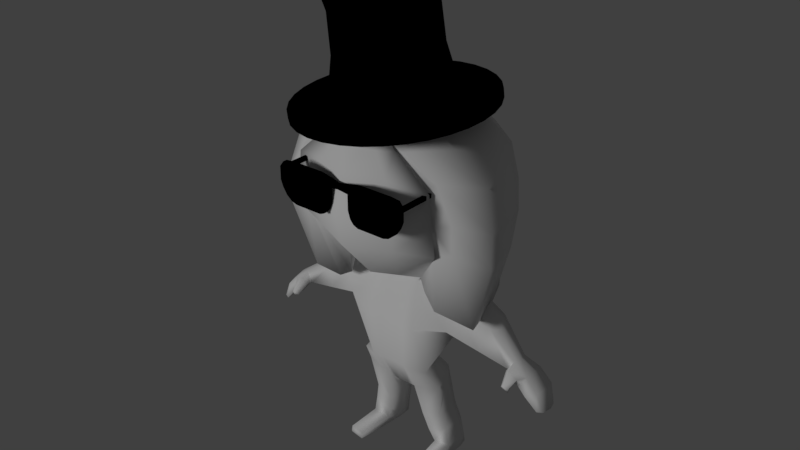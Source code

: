 # Source: Beatriz_slash.blend  (saved by Blender 2.78.0; exported with 4.5.12 LTS)
import bpy
from mathutils import Matrix  # noqa: F401  (used for matrix-valued properties, if any)

bpy.ops.wm.read_factory_settings(use_empty=True)
scene = bpy.context.scene
scene.name = 'Scene'

# ---- collections
col_collection_1 = bpy.data.collections.new('Collection 1'); scene.collection.children.link(col_collection_1)
col_collection_10 = bpy.data.collections.new('Collection 10'); scene.collection.children.link(col_collection_10)

# ---- materials (node trees are filled in below, after node groups)
mat_material_002 = bpy.data.materials.new('Material.002')
mat_material_002.alpha_threshold = 0.0
mat_material_002.use_transparent_shadow = False
mat_material_002.diffuse_color = (0.0, 0.0, 0.0, 1.0)
mat_material_002.roughness = 0.5
mat_material_003 = bpy.data.materials.new('Material.003')
mat_material_003.alpha_threshold = 0.0
mat_material_003.use_transparent_shadow = False
mat_material_003.diffuse_color = (0.0, 0.0, 0.0, 1.0)
mat_material_003.roughness = 0.5
mat_material_001 = bpy.data.materials.new('Material.001')
mat_material_001.alpha_threshold = 0.0
mat_material_001.use_transparent_shadow = False
mat_material_001.roughness = 0.5

# ---- material node trees

# ---- world
world_world = bpy.data.worlds.new('World'); scene.world = world_world
world_world.color = (0.05088, 0.05088, 0.05088)
world_world.use_sun_shadow = False
world_world.sun_shadow_jitter_overblur = 0.0
world_world.cycles.sampling_method = 'MANUAL'

# ---- lights
light_sun = bpy.data.lights.new('Sun', 'SUN')
light_sun.transmission_factor = 0.0
light_sun.angle = 0.1993
light_sun.energy = 1.0
light_sun.shadow_buffer_clip_start = 0.5
light_sun.shadow_soft_size = 0.1
light_sun.shadow_cascade_max_distance = 1000.0

# ---- meshes
me_cube_002 = bpy.data.meshes.new('Cube.002')
me_cube_002.from_pydata([(0.8, 1.0, -0.3472), (0.6, 1.0, -0.3472), (0.4, 1.0, -0.3472), (0.2, 1.0, -0.3851), (0.9162, 0.9183, -1.058), (1.0, 0.9183, -0.3472), (0.9162, 1.0, -1.058), (1.0, 1.0, -0.3472), (0.3075, 0.9183, -1.018), (0.4, 0.9183, -1.058), (0.6, 0.9183, -1.058), (0.8, 0.9183, -1.058), (0.8, 1.0, -1.058), (0.6, 1.0, -1.058), (0.4, 1.0, -1.058), (0.3075, 1.0, -1.018), (0.8, 0.9183, -0.3472), (0.6, 0.9183, -0.3472), (0.4, 0.9183, -0.3472), (0.2, 0.9183, -0.3851), (1.0, 1.0, -0.4657), (1.0, 1.0, -0.5842), (1.0, 1.0, -0.7026), (1.0, 1.0, -0.8211), (1.0, 1.0, -0.9396), (1.0, 0.9183, -0.4657), (1.0, 0.9183, -0.5842), (1.0, 0.9183, -0.7026), (1.0, 0.9183, -0.8211), (1.0, 0.9183, -0.9396), (0.8, 0.9183, -0.4657), (0.8, 0.9183, -0.5842), (0.8, 0.9183, -0.7026), (0.8, 0.9183, -0.8211), (0.8, 0.9183, -0.9396), (0.6, 0.9183, -0.4657), (0.6, 0.9183, -0.5842), (0.6, 0.9183, -0.7026), (0.6, 0.9183, -0.8211), (0.6, 0.9183, -0.9396), (0.4, 0.9183, -0.4657), (0.4, 0.9183, -0.5842), (0.4, 0.9183, -0.7026), (0.4, 0.9183, -0.8211), (0.4, 0.9183, -0.9396), (0.2, 0.9183, -0.4657), (0.2, 0.9183, -0.5276), (0.2, 0.9183, -0.668), (0.2, 0.9183, -0.8028), (0.2436, 0.9183, -0.9396), (0.2, 1.0, -0.4657), (0.2, 1.0, -0.5276), (0.2, 1.0, -0.668), (0.2, 1.0, -0.8028), (0.2436, 1.0, -0.9396), (0.4, 1.0, -0.4657), (0.4, 1.0, -0.5842), (0.4, 1.0, -0.7026), (0.4, 1.0, -0.8211), (0.4, 1.0, -0.9396), (0.6, 1.0, -0.4657), (0.6, 1.0, -0.5842), (0.6, 1.0, -0.7026), (0.6, 1.0, -0.8211), (0.6, 1.0, -0.9396), (0.8, 1.0, -0.4657), (0.8, 1.0, -0.5842), (0.8, 1.0, -0.7026), (0.8, 1.0, -0.8211), (0.8, 1.0, -0.9396), (1.132, 1.0, -0.9396), (1.025, 1.0, -1.025), (1.025, 0.9183, -1.025), (1.181, 1.0, -0.3642), (1.181, 0.9183, -0.3642), (1.132, 0.9183, -0.9396), (1.256, 1.0, -0.4657), (1.256, 1.0, -0.5374), (1.256, 1.0, -0.7026), (1.21, 1.0, -0.8211), (1.256, 0.9183, -0.4657), (1.256, 0.9183, -0.5842), (1.256, 0.9183, -0.7026), (1.21, 0.9183, -0.8211), (1.105, 0.9183, -0.8211), (1.189, 1.0, -0.4657), (1.09, 1.0, -0.3557), (0.9704, 0.9183, -1.041), (0.9704, 1.0, -1.041), (1.128, 0.9183, -0.7026), (1.09, 0.9183, -0.3557), (1.189, 1.0, -0.5374), (1.066, 0.9183, -0.9396), (1.128, 1.0, -0.7026), (1.105, 1.0, -0.8211), (1.066, 1.0, -0.9396), (1.128, 0.9183, -0.4657), (1.128, 0.9183, -0.5842), (1.256, 2.663, -0.4657), (1.256, 2.663, -0.5374), (1.189, 2.663, -0.4657), (1.189, 2.663, -0.5374), (-0.8, 1.0, -0.3472), (-0.6, 1.0, -0.3472), (-0.4, 1.0, -0.3472), (-0.2, 1.0, -0.3851), (-0.9162, 0.9183, -1.058), (-1.0, 0.9183, -0.3472), (-0.9162, 1.0, -1.058), (-1.0, 1.0, -0.3472), (0.0, 0.9659, -0.4112), (0.0, 0.8842, -0.4112), (-0.3075, 0.9183, -1.018), (-0.4, 0.9183, -1.058), (-0.6, 0.9183, -1.058), (-0.8, 0.9183, -1.058), (-0.8, 1.0, -1.058), (-0.6, 1.0, -1.058), (-0.4, 1.0, -1.058), (-0.3075, 1.0, -1.018), (-0.8, 0.9183, -0.3472), (-0.6, 0.9183, -0.3472), (-0.4, 0.9183, -0.3472), (-0.2, 0.9183, -0.3851), (-1.0, 1.0, -0.4657), (-1.0, 1.0, -0.5842), (-1.0, 1.0, -0.7026), (-1.0, 1.0, -0.8211), (-1.0, 1.0, -0.9396), (-1.0, 0.9183, -0.4657), (-1.0, 0.9183, -0.5842), (-1.0, 0.9183, -0.7026), (-1.0, 0.9183, -0.8211), (-1.0, 0.9183, -0.9396), (0.0, 0.9183, -0.4657), (0.0, 0.9183, -0.5055), (0.0, 1.0, -0.4657), (0.0, 1.0, -0.5055), (-0.8, 0.9183, -0.4657), (-0.8, 0.9183, -0.5842), (-0.8, 0.9183, -0.7026), (-0.8, 0.9183, -0.8211), (-0.8, 0.9183, -0.9396), (-0.6, 0.9183, -0.4657), (-0.6, 0.9183, -0.5842), (-0.6, 0.9183, -0.7026), (-0.6, 0.9183, -0.8211), (-0.6, 0.9183, -0.9396), (-0.4, 0.9183, -0.4657), (-0.4, 0.9183, -0.5842), (-0.4, 0.9183, -0.7026), (-0.4, 0.9183, -0.8211), (-0.4, 0.9183, -0.9396), (-0.2, 0.9183, -0.4657), (-0.2, 0.9183, -0.5276), (-0.2, 0.9183, -0.668), (-0.2, 0.9183, -0.8028), (-0.2436, 0.9183, -0.9396), (-0.2, 1.0, -0.4657), (-0.2, 1.0, -0.5276), (-0.2, 1.0, -0.668), (-0.2, 1.0, -0.8028), (-0.2436, 1.0, -0.9396), (-0.4, 1.0, -0.4657), (-0.4, 1.0, -0.5842), (-0.4, 1.0, -0.7026), (-0.4, 1.0, -0.8211), (-0.4, 1.0, -0.9396), (-0.6, 1.0, -0.4657), (-0.6, 1.0, -0.5842), (-0.6, 1.0, -0.7026), (-0.6, 1.0, -0.8211), (-0.6, 1.0, -0.9396), (-0.8, 1.0, -0.4657), (-0.8, 1.0, -0.5842), (-0.8, 1.0, -0.7026), (-0.8, 1.0, -0.8211), (-0.8, 1.0, -0.9396), (-1.132, 1.0, -0.9396), (-1.025, 1.0, -1.025), (-1.025, 0.9183, -1.025), (-1.181, 1.0, -0.3642), (-1.181, 0.9183, -0.3642), (-1.132, 0.9183, -0.9396), (-1.256, 1.0, -0.4657), (-1.256, 1.0, -0.5374), (-1.256, 1.0, -0.7026), (-1.21, 1.0, -0.8211), (-1.256, 0.9183, -0.4657), (-1.256, 0.9183, -0.5842), (-1.256, 0.9183, -0.7026), (-1.21, 0.9183, -0.8211), (-1.105, 0.9183, -0.8211), (-1.189, 1.0, -0.4657), (-1.09, 1.0, -0.3557), (-0.9704, 0.9183, -1.041), (-0.9704, 1.0, -1.041), (-1.128, 0.9183, -0.7026), (-1.09, 0.9183, -0.3557), (-1.189, 1.0, -0.5374), (-1.066, 0.9183, -0.9396), (-1.128, 1.0, -0.7026), (-1.105, 1.0, -0.8211), (-1.066, 1.0, -0.9396), (-1.128, 0.9183, -0.4657), (-1.128, 0.9183, -0.5842), (-1.256, 2.663, -0.4657), (-1.256, 2.663, -0.5374), (-1.189, 2.663, -0.4657), (-1.189, 2.663, -0.5374)], [], [(40, 18, 19, 45), (65, 0, 7, 20), (84, 92, 75, 83), (35, 17, 18, 40), (12, 6, 4, 11), (30, 16, 17, 35), (3, 110, 111, 19), (7, 0, 16, 5), (45, 19, 111, 134), (25, 5, 16, 30), (0, 1, 17, 16), (1, 2, 18, 17), (2, 3, 19, 18), (46, 135, 137, 51), (15, 14, 9, 8), (14, 13, 10, 9), (13, 12, 11, 10), (136, 110, 3, 50), (50, 3, 2, 55), (55, 2, 1, 60), (60, 1, 0, 65), (13, 64, 69, 12), (64, 63, 68, 69), (63, 62, 67, 68), (62, 61, 66, 67), (61, 60, 65, 66), (14, 59, 64, 13), (59, 58, 63, 64), (58, 57, 62, 63), (57, 56, 61, 62), (56, 55, 60, 61), (15, 54, 59, 14), (54, 53, 58, 59), (53, 52, 57, 58), (52, 51, 56, 57), (51, 50, 55, 56), (8, 49, 54, 15), (49, 48, 53, 54), (52, 53, 48, 47), (47, 46, 51, 52), (137, 136, 50, 51), (4, 29, 34, 11), (29, 28, 33, 34), (28, 27, 32, 33), (27, 26, 31, 32), (26, 25, 30, 31), (46, 45, 134, 135), (11, 34, 39, 10), (34, 33, 38, 39), (33, 32, 37, 38), (32, 31, 36, 37), (31, 30, 35, 36), (10, 39, 44, 9), (39, 38, 43, 44), (38, 37, 42, 43), (37, 36, 41, 42), (36, 35, 40, 41), (91, 85, 100, 101), (86, 90, 74, 73), (89, 84, 83, 82), (85, 86, 73, 76), (87, 88, 71, 72), (12, 69, 24, 6), (69, 68, 23, 24), (68, 67, 22, 23), (67, 66, 21, 22), (66, 65, 20, 21), (9, 44, 49, 8), (44, 43, 48, 49), (43, 42, 47, 48), (42, 41, 46, 47), (41, 40, 45, 46), (76, 73, 74, 80), (71, 70, 75, 72), (70, 79, 83, 75), (79, 78, 82, 83), (78, 77, 81, 82), (77, 76, 80, 81), (92, 87, 72, 75), (93, 91, 77, 78), (94, 93, 78, 79), (95, 94, 79, 70), (90, 96, 80, 74), (96, 97, 81, 80), (88, 95, 70, 71), (97, 89, 82, 81), (26, 27, 89, 97), (6, 24, 95, 88), (25, 26, 97, 96), (5, 25, 96, 90), (24, 23, 94, 95), (23, 22, 93, 94), (22, 21, 91, 93), (29, 4, 87, 92), (4, 6, 88, 87), (20, 7, 86, 85), (27, 28, 84, 89), (7, 5, 90, 86), (21, 20, 85, 91), (28, 29, 92, 84), (101, 100, 98, 99), (77, 91, 101, 99), (85, 76, 98, 100), (76, 77, 99, 98), (148, 153, 123, 122), (173, 124, 109, 102), (192, 191, 183, 200), (143, 148, 122, 121), (116, 115, 106, 108), (138, 143, 121, 120), (105, 123, 111, 110), (109, 107, 120, 102), (153, 134, 111, 123), (129, 138, 120, 107), (102, 120, 121, 103), (103, 121, 122, 104), (104, 122, 123, 105), (154, 159, 137, 135), (119, 112, 113, 118), (118, 113, 114, 117), (117, 114, 115, 116), (136, 158, 105, 110), (158, 163, 104, 105), (163, 168, 103, 104), (168, 173, 102, 103), (117, 116, 177, 172), (172, 177, 176, 171), (171, 176, 175, 170), (170, 175, 174, 169), (169, 174, 173, 168), (118, 117, 172, 167), (167, 172, 171, 166), (166, 171, 170, 165), (165, 170, 169, 164), (164, 169, 168, 163), (119, 118, 167, 162), (162, 167, 166, 161), (161, 166, 165, 160), (160, 165, 164, 159), (159, 164, 163, 158), (112, 119, 162, 157), (157, 162, 161, 156), (160, 155, 156, 161), (155, 160, 159, 154), (137, 159, 158, 136), (106, 115, 142, 133), (133, 142, 141, 132), (132, 141, 140, 131), (131, 140, 139, 130), (130, 139, 138, 129), (154, 135, 134, 153), (115, 114, 147, 142), (142, 147, 146, 141), (141, 146, 145, 140), (140, 145, 144, 139), (139, 144, 143, 138), (114, 113, 152, 147), (147, 152, 151, 146), (146, 151, 150, 145), (145, 150, 149, 144), (144, 149, 148, 143), (199, 209, 208, 193), (194, 181, 182, 198), (197, 190, 191, 192), (193, 184, 181, 194), (195, 180, 179, 196), (116, 108, 128, 177), (177, 128, 127, 176), (176, 127, 126, 175), (175, 126, 125, 174), (174, 125, 124, 173), (113, 112, 157, 152), (152, 157, 156, 151), (151, 156, 155, 150), (150, 155, 154, 149), (149, 154, 153, 148), (184, 188, 182, 181), (179, 180, 183, 178), (178, 183, 191, 187), (187, 191, 190, 186), (186, 190, 189, 185), (185, 189, 188, 184), (200, 183, 180, 195), (201, 186, 185, 199), (202, 187, 186, 201), (203, 178, 187, 202), (198, 182, 188, 204), (204, 188, 189, 205), (196, 179, 178, 203), (205, 189, 190, 197), (130, 205, 197, 131), (108, 196, 203, 128), (129, 204, 205, 130), (107, 198, 204, 129), (128, 203, 202, 127), (127, 202, 201, 126), (126, 201, 199, 125), (133, 200, 195, 106), (106, 195, 196, 108), (124, 193, 194, 109), (131, 197, 192, 132), (109, 194, 198, 107), (125, 199, 193, 124), (132, 192, 200, 133), (209, 207, 206, 208), (185, 207, 209, 199), (193, 208, 206, 184), (184, 206, 207, 185)])
_uv = me_cube_002.uv_layers.new(name='UVMap')
_uv.uv.foreach_set('vector', [0.2671, 0.6448, 0.2289, 0.6448, 0.2411, 0.5669, 0.2671, 0.5669, 0.1908, 0.8005, 0.2289, 0.8005, 0.2289, 0.8784, 0.1908, 0.8784, 0.3815, 0.9194, 0.4197, 0.904, 0.4197, 0.9296, 0.3815, 0.9604, 0.2671, 0.7227, 0.2289, 0.7227, 0.2289, 0.6448, 0.2671, 0.6448, 0.4841, 0.8709, 0.4841, 0.9162, 0.4578, 0.9162, 0.4578, 0.8709, 0.2671, 0.8005, 0.2289, 0.8005, 0.2289, 0.7227, 0.2671, 0.7227, 0.867, 0.382, 0.8561, 0.4598, 0.8297, 0.4598, 0.8407, 0.382, 0.867, 0.07046, 0.867, 0.1483, 0.8407, 0.1483, 0.8407, 0.07046, 0.2671, 0.5669, 0.2411, 0.5669, 0.2494, 0.4891, 0.2671, 0.4891, 0.2671, 0.8784, 0.2289, 0.8784, 0.2289, 0.8005, 0.2671, 0.8005, 0.867, 0.1483, 0.867, 0.2262, 0.8407, 0.2262, 0.8407, 0.1483, 0.867, 0.2262, 0.867, 0.3041, 0.8407, 0.3041, 0.8407, 0.2262, 0.867, 0.3041, 0.867, 0.382, 0.8407, 0.382, 0.8407, 0.3041, 0.5631, 0.8349, 0.5631, 0.757, 0.5894, 0.757, 0.5894, 0.8349, 0.4841, 0.6792, 0.4841, 0.7152, 0.4578, 0.7152, 0.4578, 0.6792, 0.4841, 0.7152, 0.4841, 0.793, 0.4578, 0.793, 0.4578, 0.7152, 0.4841, 0.793, 0.4841, 0.8709, 0.4578, 0.8709, 0.4578, 0.793, 0.1908, 0.4891, 0.2084, 0.4891, 0.2167, 0.5669, 0.1908, 0.5669, 0.1908, 0.5669, 0.2167, 0.5669, 0.2289, 0.6448, 0.1908, 0.6448, 0.1908, 0.6448, 0.2289, 0.6448, 0.2289, 0.7227, 0.1908, 0.7227, 0.1908, 0.7227, 0.2289, 0.7227, 0.2289, 0.8005, 0.1908, 0.8005, 1.152e-07, 0.7227, 0.03815, 0.7227, 0.03815, 0.8005, 1.92e-07, 0.8005, 0.03815, 0.7227, 0.0763, 0.7227, 0.0763, 0.8005, 0.03815, 0.8005, 0.0763, 0.7227, 0.1145, 0.7227, 0.1145, 0.8005, 0.0763, 0.8005, 0.1145, 0.7227, 0.1526, 0.7227, 0.1526, 0.8005, 0.1145, 0.8005, 0.1526, 0.7227, 0.1908, 0.7227, 0.1908, 0.8005, 0.1526, 0.8005, 1.152e-07, 0.6448, 0.03815, 0.6448, 0.03815, 0.7227, 1.152e-07, 0.7227, 0.03815, 0.6448, 0.0763, 0.6448, 0.0763, 0.7227, 0.03815, 0.7227, 0.0763, 0.6448, 0.1145, 0.6448, 0.1145, 0.7227, 0.0763, 0.7227, 0.1145, 0.6448, 0.1526, 0.6448, 0.1526, 0.7227, 0.1145, 0.7227, 0.1526, 0.6448, 0.1908, 0.6448, 0.1908, 0.7227, 0.1526, 0.7227, 0.01289, 0.6088, 0.03815, 0.5839, 0.03815, 0.6448, 1.152e-07, 0.6448, 0.03815, 0.5839, 0.0822, 0.5669, 0.0763, 0.6448, 0.03815, 0.6448, 0.0822, 0.5669, 0.1256, 0.5669, 0.1145, 0.6448, 0.0763, 0.6448, 0.1256, 0.5669, 0.1708, 0.5669, 0.1526, 0.6448, 0.1145, 0.6448, 0.1708, 0.5669, 0.1908, 0.5669, 0.1908, 0.6448, 0.1526, 0.6448, 0.5631, 0.6792, 0.5631, 0.7117, 0.5368, 0.7117, 0.5368, 0.6792, 0.5631, 0.7117, 0.5631, 0.7662, 0.5368, 0.7662, 0.5368, 0.7117, 0.5368, 0.8185, 0.5368, 0.7662, 0.5631, 0.7662, 0.5631, 0.8185, 0.5631, 0.8185, 0.5631, 0.8729, 0.5368, 0.8729, 0.5368, 0.8185, 0.1779, 0.4891, 0.1908, 0.4891, 0.1908, 0.5669, 0.1708, 0.5669, 0.4578, 0.8458, 0.4197, 0.8784, 0.4197, 0.8005, 0.4578, 0.8005, 0.4197, 0.8784, 0.3815, 0.8784, 0.3815, 0.8005, 0.4197, 0.8005, 0.3815, 0.8784, 0.3434, 0.8784, 0.3434, 0.8005, 0.3815, 0.8005, 0.3434, 0.8784, 0.3052, 0.8784, 0.3052, 0.8005, 0.3434, 0.8005, 0.3052, 0.8784, 0.2671, 0.8784, 0.2671, 0.8005, 0.3052, 0.8005, 0.287, 0.5669, 0.2671, 0.5669, 0.2671, 0.4891, 0.2799, 0.4891, 0.4578, 0.8005, 0.4197, 0.8005, 0.4197, 0.7227, 0.4578, 0.7227, 0.4197, 0.8005, 0.3815, 0.8005, 0.3815, 0.7227, 0.4197, 0.7227, 0.3815, 0.8005, 0.3434, 0.8005, 0.3434, 0.7227, 0.3815, 0.7227, 0.3434, 0.8005, 0.3052, 0.8005, 0.3052, 0.7227, 0.3434, 0.7227, 0.3052, 0.8005, 0.2671, 0.8005, 0.2671, 0.7227, 0.3052, 0.7227, 0.4578, 0.7227, 0.4197, 0.7227, 0.4197, 0.6448, 0.4578, 0.6448, 0.4197, 0.7227, 0.3815, 0.7227, 0.3815, 0.6448, 0.4197, 0.6448, 0.3815, 0.7227, 0.3434, 0.7227, 0.3434, 0.6448, 0.3815, 0.6448, 0.3434, 0.7227, 0.3052, 0.7227, 0.3052, 0.6448, 0.3434, 0.6448, 0.3052, 0.7227, 0.2671, 0.7227, 0.2671, 0.6448, 0.3052, 0.6448, 0.89, 0.6473, 0.867, 0.6473, 0.867, 0.0, 0.89, 0.0, 0.867, 0.03523, 0.8407, 0.03523, 0.8407, 0.0, 0.867, 0.0, 0.3434, 0.9283, 0.3815, 0.9194, 0.3815, 0.9604, 0.3434, 0.9781, 0.1908, 0.9518, 0.2262, 0.9136, 0.2234, 0.9489, 0.1908, 0.9781, 0.4578, 0.9373, 0.4841, 0.9373, 0.4841, 0.9584, 0.4578, 0.9584, 1.92e-07, 0.8005, 0.03815, 0.8005, 0.03815, 0.8784, 1.92e-07, 0.8458, 0.03815, 0.8005, 0.0763, 0.8005, 0.0763, 0.8784, 0.03815, 0.8784, 0.0763, 0.8005, 0.1145, 0.8005, 0.1145, 0.8784, 0.0763, 0.8784, 0.1145, 0.8005, 0.1526, 0.8005, 0.1526, 0.8784, 0.1145, 0.8784, 0.1526, 0.8005, 0.1908, 0.8005, 0.1908, 0.8784, 0.1526, 0.8784, 0.4578, 0.6448, 0.4197, 0.6448, 0.4197, 0.5839, 0.4449, 0.6088, 0.4197, 0.6448, 0.3815, 0.6448, 0.3756, 0.5669, 0.4197, 0.5839, 0.3815, 0.6448, 0.3434, 0.6448, 0.3322, 0.5669, 0.3756, 0.5669, 0.3434, 0.6448, 0.3052, 0.6448, 0.287, 0.5669, 0.3322, 0.5669, 0.3052, 0.6448, 0.2671, 0.6448, 0.2671, 0.5669, 0.287, 0.5669, 0.6743, 0.03182, 0.6438, 0.03182, 0.6438, 2.321e-08, 0.6743, 4.642e-08, 0.4841, 0.9584, 0.4841, 1.0, 0.4578, 1.0, 0.4578, 0.9584, 0.8297, 0.03182, 0.7896, 0.03182, 0.7896, 0.0, 0.8297, 0.0, 0.7896, 0.03182, 0.7503, 0.03182, 0.7503, 0.0, 0.7896, 0.0, 0.7503, 0.03182, 0.6973, 0.03182, 0.7123, 0.0, 0.7503, 0.0, 0.6973, 0.03182, 0.6743, 0.03182, 0.6743, 4.642e-08, 0.7123, 0.0, 0.4197, 0.904, 0.4525, 0.8669, 0.4471, 0.888, 0.4197, 0.9296, 0.1145, 0.9283, 0.1677, 0.9518, 0.1677, 0.9781, 0.1145, 0.9781, 0.0763, 0.9194, 0.1145, 0.9283, 0.1145, 0.9781, 0.0763, 0.9604, 0.03815, 0.904, 0.0763, 0.9194, 0.0763, 0.9604, 0.03815, 0.9296, 0.2316, 0.9136, 0.2671, 0.9283, 0.2671, 0.9781, 0.2344, 0.9489, 0.2671, 0.9283, 0.3052, 0.9283, 0.3052, 0.9781, 0.2671, 0.9781, 0.005327, 0.8669, 0.03815, 0.904, 0.03815, 0.9296, 0.01065, 0.888, 0.3052, 0.9283, 0.3434, 0.9283, 0.3434, 0.9781, 0.3052, 0.9781, 0.3052, 0.8784, 0.3434, 0.8784, 0.3434, 0.9283, 0.3052, 0.9283, 1.92e-07, 0.8458, 0.03815, 0.8784, 0.03815, 0.904, 0.005327, 0.8669, 0.2671, 0.8784, 0.3052, 0.8784, 0.3052, 0.9283, 0.2671, 0.9283, 0.2289, 0.8784, 0.2671, 0.8784, 0.2671, 0.9283, 0.2316, 0.9136, 0.03815, 0.8784, 0.0763, 0.8784, 0.0763, 0.9194, 0.03815, 0.904, 0.0763, 0.8784, 0.1145, 0.8784, 0.1145, 0.9283, 0.0763, 0.9194, 0.1145, 0.8784, 0.1526, 0.8784, 0.1677, 0.9518, 0.1145, 0.9283, 0.4197, 0.8784, 0.4578, 0.8458, 0.4525, 0.8669, 0.4197, 0.904, 0.4578, 0.9162, 0.4841, 0.9162, 0.4841, 0.9373, 0.4578, 0.9373, 0.1908, 0.8784, 0.2289, 0.8784, 0.2262, 0.9136, 0.1908, 0.9518, 0.3434, 0.8784, 0.3815, 0.8784, 0.3815, 0.9194, 0.3434, 0.9283, 0.867, 0.07046, 0.8407, 0.07046, 0.8407, 0.03523, 0.867, 0.03523, 0.1526, 0.8784, 0.1908, 0.8784, 0.1908, 0.9518, 0.1677, 0.9518, 0.3815, 0.8784, 0.4197, 0.8784, 0.4197, 0.904, 0.3815, 0.9194, 0.5894, 0.735, 0.5894, 0.7071, 0.6111, 0.7071, 0.6111, 0.735, 1.0, 0.6473, 0.9783, 0.6473, 0.9783, 0.0, 1.0, 0.0, 0.9348, 0.0, 0.9565, 0.0, 0.9565, 0.6473, 0.9348, 0.6473, 0.6743, 0.03182, 0.6973, 0.03182, 0.6973, 0.6792, 0.6743, 0.6792, 0.2671, 0.3333, 0.2671, 0.4112, 0.2411, 0.4112, 0.2289, 0.3333, 0.1908, 0.1776, 0.1908, 0.0997, 0.2289, 0.0997, 0.2289, 0.1776, 0.3815, 0.05873, 0.3815, 0.01776, 0.4197, 0.04849, 0.4197, 0.07409, 0.2671, 0.2554, 0.2671, 0.3333, 0.2289, 0.3333, 0.2289, 0.2554, 0.5104, 0.8082, 0.4841, 0.8082, 0.4841, 0.763, 0.5104, 0.763, 0.2671, 0.1776, 0.2671, 0.2554, 0.2289, 0.2554, 0.2289, 0.1776, 0.867, 0.5377, 0.8407, 0.5377, 0.8297, 0.4598, 0.8561, 0.4598, 0.867, 0.8492, 0.8407, 0.8492, 0.8407, 0.7713, 0.867, 0.7713, 0.2671, 0.4112, 0.2671, 0.4891, 0.2494, 0.4891, 0.2411, 0.4112, 0.2671, 0.0997, 0.2671, 0.1776, 0.2289, 0.1776, 0.2289, 0.0997, 0.867, 0.7713, 0.8407, 0.7713, 0.8407, 0.6934, 0.867, 0.6934, 0.867, 0.6934, 0.8407, 0.6934, 0.8407, 0.6156, 0.867, 0.6156, 0.867, 0.6156, 0.8407, 0.6156, 0.8407, 0.5377, 0.867, 0.5377, 0.5631, 0.6792, 0.5894, 0.6792, 0.5894, 0.757, 0.5631, 0.757, 0.5104, 1.0, 0.4841, 1.0, 0.4841, 0.964, 0.5104, 0.964, 0.5104, 0.964, 0.4841, 0.964, 0.4841, 0.8861, 0.5104, 0.8861, 0.5104, 0.8861, 0.4841, 0.8861, 0.4841, 0.8082, 0.5104, 0.8082, 0.1908, 0.4891, 0.1908, 0.4112, 0.2167, 0.4112, 0.2084, 0.4891, 0.1908, 0.4112, 0.1908, 0.3333, 0.2289, 0.3333, 0.2167, 0.4112, 0.1908, 0.3333, 0.1908, 0.2554, 0.2289, 0.2554, 0.2289, 0.3333, 0.1908, 0.2554, 0.1908, 0.1776, 0.2289, 0.1776, 0.2289, 0.2554, 7.678e-08, 0.2554, 0.0, 0.1776, 0.03815, 0.1776, 0.03815, 0.2554, 0.03815, 0.2554, 0.03815, 0.1776, 0.0763, 0.1776, 0.0763, 0.2554, 0.0763, 0.2554, 0.0763, 0.1776, 0.1145, 0.1776, 0.1145, 0.2554, 0.1145, 0.2554, 0.1145, 0.1776, 0.1526, 0.1776, 0.1526, 0.2554, 0.1526, 0.2554, 0.1526, 0.1776, 0.1908, 0.1776, 0.1908, 0.2554, 7.678e-08, 0.3333, 7.678e-08, 0.2554, 0.03815, 0.2554, 0.03815, 0.3333, 0.03815, 0.3333, 0.03815, 0.2554, 0.0763, 0.2554, 0.0763, 0.3333, 0.0763, 0.3333, 0.0763, 0.2554, 0.1145, 0.2554, 0.1145, 0.3333, 0.1145, 0.3333, 0.1145, 0.2554, 0.1526, 0.2554, 0.1526, 0.3333, 0.1526, 0.3333, 0.1526, 0.2554, 0.1908, 0.2554, 0.1908, 0.3333, 0.01289, 0.3693, 7.678e-08, 0.3333, 0.03815, 0.3333, 0.03815, 0.3942, 0.03815, 0.3942, 0.03815, 0.3333, 0.0763, 0.3333, 0.0822, 0.4112, 0.0822, 0.4112, 0.0763, 0.3333, 0.1145, 0.3333, 0.1256, 0.4112, 0.1256, 0.4112, 0.1145, 0.3333, 0.1526, 0.3333, 0.1708, 0.4112, 0.1708, 0.4112, 0.1526, 0.3333, 0.1908, 0.3333, 0.1908, 0.4112, 0.5368, 0.8729, 0.5104, 0.8729, 0.5104, 0.8404, 0.5368, 0.8404, 0.5368, 0.8404, 0.5104, 0.8404, 0.5104, 0.7859, 0.5368, 0.7859, 0.5104, 0.7336, 0.5368, 0.7336, 0.5368, 0.7859, 0.5104, 0.7859, 0.5368, 0.7336, 0.5104, 0.7336, 0.5104, 0.6792, 0.5368, 0.6792, 0.1779, 0.4891, 0.1708, 0.4112, 0.1908, 0.4112, 0.1908, 0.4891, 0.4578, 0.1323, 0.4578, 0.1776, 0.4197, 0.1776, 0.4197, 0.0997, 0.4197, 0.0997, 0.4197, 0.1776, 0.3815, 0.1776, 0.3815, 0.0997, 0.3815, 0.0997, 0.3815, 0.1776, 0.3434, 0.1776, 0.3434, 0.0997, 0.3434, 0.0997, 0.3434, 0.1776, 0.3052, 0.1776, 0.3052, 0.0997, 0.3052, 0.0997, 0.3052, 0.1776, 0.2671, 0.1776, 0.2671, 0.0997, 0.287, 0.4112, 0.2799, 0.4891, 0.2671, 0.4891, 0.2671, 0.4112, 0.4578, 0.1776, 0.4578, 0.2554, 0.4197, 0.2554, 0.4197, 0.1776, 0.4197, 0.1776, 0.4197, 0.2554, 0.3815, 0.2554, 0.3815, 0.1776, 0.3815, 0.1776, 0.3815, 0.2554, 0.3434, 0.2554, 0.3434, 0.1776, 0.3434, 0.1776, 0.3434, 0.2554, 0.3052, 0.2554, 0.3052, 0.1776, 0.3052, 0.1776, 0.3052, 0.2554, 0.2671, 0.2554, 0.2671, 0.1776, 0.4578, 0.2554, 0.4578, 0.3333, 0.4197, 0.3333, 0.4197, 0.2554, 0.4197, 0.2554, 0.4197, 0.3333, 0.3815, 0.3333, 0.3815, 0.2554, 0.3815, 0.2554, 0.3815, 0.3333, 0.3434, 0.3333, 0.3434, 0.2554, 0.3434, 0.2554, 0.3434, 0.3333, 0.3052, 0.3333, 0.3052, 0.2554, 0.3052, 0.2554, 0.3052, 0.3333, 0.2671, 0.3333, 0.2671, 0.2554, 0.89, 0.6473, 0.89, 0.0, 0.913, 0.0, 0.913, 0.6473, 0.867, 0.8844, 0.867, 0.9196, 0.8407, 0.9196, 0.8407, 0.8844, 0.3434, 0.04985, 0.3434, 0.0, 0.3815, 0.01776, 0.3815, 0.05873, 0.1908, 0.02628, 0.1908, 0.0, 0.2234, 0.02923, 0.2262, 0.06447, 0.4841, 0.7419, 0.4841, 0.7208, 0.5104, 0.7208, 0.5104, 0.7419, 0.0, 0.1776, 0.0, 0.1323, 0.03815, 0.0997, 0.03815, 0.1776, 0.03815, 0.1776, 0.03815, 0.0997, 0.0763, 0.0997, 0.0763, 0.1776, 0.0763, 0.1776, 0.0763, 0.0997, 0.1145, 0.0997, 0.1145, 0.1776, 0.1145, 0.1776, 0.1145, 0.0997, 0.1526, 0.0997, 0.1526, 0.1776, 0.1526, 0.1776, 0.1526, 0.0997, 0.1908, 0.0997, 0.1908, 0.1776, 0.4578, 0.3333, 0.4449, 0.3693, 0.4197, 0.3942, 0.4197, 0.3333, 0.4197, 0.3333, 0.4197, 0.3942, 0.3756, 0.4112, 0.3815, 0.3333, 0.3815, 0.3333, 0.3756, 0.4112, 0.3322, 0.4112, 0.3434, 0.3333, 0.3434, 0.3333, 0.3322, 0.4112, 0.287, 0.4112, 0.3052, 0.3333, 0.3052, 0.3333, 0.287, 0.4112, 0.2671, 0.4112, 0.2671, 0.3333, 0.4883, 0.6473, 0.4883, 0.6792, 0.4578, 0.6792, 0.4578, 0.6473, 0.5104, 0.7208, 0.4841, 0.7208, 0.4841, 0.6792, 0.5104, 0.6792, 0.6438, 0.6473, 0.6438, 0.6792, 0.6036, 0.6792, 0.6036, 0.6473, 0.6036, 0.6473, 0.6036, 0.6792, 0.5644, 0.6792, 0.5644, 0.6473, 0.5644, 0.6473, 0.5644, 0.6792, 0.5264, 0.6792, 0.5114, 0.6473, 0.5114, 0.6473, 0.5264, 0.6792, 0.4883, 0.6792, 0.4883, 0.6473, 0.4197, 0.07409, 0.4197, 0.04849, 0.4471, 0.09012, 0.4525, 0.1112, 0.1145, 0.04985, 0.1145, 9.283e-08, 0.1677, 0.0, 0.1677, 0.02628, 0.0763, 0.05873, 0.0763, 0.01776, 0.1145, 9.283e-08, 0.1145, 0.04985, 0.03815, 0.07409, 0.03815, 0.04849, 0.0763, 0.01776, 0.0763, 0.05873, 0.2316, 0.06447, 0.2344, 0.02923, 0.2671, 0.0, 0.2671, 0.04985, 0.2671, 0.04985, 0.2671, 0.0, 0.3052, 0.0, 0.3052, 0.04985, 0.005326, 0.1112, 0.01065, 0.09012, 0.03815, 0.04849, 0.03815, 0.07409, 0.3052, 0.04985, 0.3052, 0.0, 0.3434, 0.0, 0.3434, 0.04985, 0.3052, 0.0997, 0.3052, 0.04985, 0.3434, 0.04985, 0.3434, 0.0997, 0.0, 0.1323, 0.005326, 0.1112, 0.03815, 0.07409, 0.03815, 0.0997, 0.2671, 0.0997, 0.2671, 0.04985, 0.3052, 0.04985, 0.3052, 0.0997, 0.2289, 0.0997, 0.2316, 0.06447, 0.2671, 0.04985, 0.2671, 0.0997, 0.03815, 0.0997, 0.03815, 0.07409, 0.0763, 0.05873, 0.0763, 0.0997, 0.0763, 0.0997, 0.0763, 0.05873, 0.1145, 0.04985, 0.1145, 0.0997, 0.1145, 0.0997, 0.1145, 0.04985, 0.1677, 0.02628, 0.1526, 0.0997, 0.4197, 0.0997, 0.4197, 0.07409, 0.4525, 0.1112, 0.4578, 0.1323, 0.4841, 0.763, 0.4841, 0.7419, 0.5104, 0.7419, 0.5104, 0.763, 0.1908, 0.0997, 0.1908, 0.02628, 0.2262, 0.06447, 0.2289, 0.0997, 0.3434, 0.0997, 0.3434, 0.04985, 0.3815, 0.05873, 0.3815, 0.0997, 0.867, 0.8492, 0.867, 0.8844, 0.8407, 0.8844, 0.8407, 0.8492, 0.1526, 0.0997, 0.1677, 0.02628, 0.1908, 0.02628, 0.1908, 0.0997, 0.3815, 0.0997, 0.3815, 0.05873, 0.4197, 0.07409, 0.4197, 0.0997, 0.6111, 0.7071, 0.5894, 0.7071, 0.5894, 0.6792, 0.6111, 0.6792, 0.913, 0.6473, 0.913, 0.0, 0.9348, 0.0, 0.9348, 0.6473, 0.9783, 0.0, 0.9783, 0.6473, 0.9565, 0.6473, 0.9565, 0.0, 0.4883, 0.6473, 0.4883, 0.0, 0.5114, 0.0, 0.5114, 0.6473])
me_cube_002.materials.append(mat_material_002)
me_cube_002.use_remesh_preserve_volume = False
me_cube_002.use_remesh_preserve_attributes = False
me_cube_002.use_mirror_vertex_groups = False
me_cube_002.update()
me_cylinder = bpy.data.meshes.new('Cylinder')
me_cylinder.from_pydata([(-0.05781, 1.333, -1.064), (-0.2497, 1.196, 1.178), (0.1614, 1.311, -1.047), (-0.03047, 1.175, 1.195), (0.3726, 1.248, -1.033), (0.1806, 1.111, 1.21), (0.5674, 1.144, -1.022), (0.3755, 1.007, 1.22), (0.7385, 1.004, -1.016), (0.5465, 0.8673, 1.226), (0.8792, 0.8337, -1.015), (0.6873, 0.6969, 1.228), (0.9842, 0.6393, -1.017), (0.7923, 0.5025, 1.225), (1.049, 0.4283, -1.025), (0.8575, 0.2915, 1.218), (1.072, 0.2088, -1.036), (0.8805, 0.07201, 1.206), (1.052, -0.01073, -1.051), (0.8603, -0.1475, 1.191), (0.9896, -0.2219, -1.07), (0.7977, -0.3587, 1.173), (0.887, -0.4165, -1.09), (0.6951, -0.5533, 1.152), (0.7484, -0.5872, -1.112), (0.5565, -0.724, 1.13), (0.5791, -0.7273, -1.135), (0.3872, -0.8641, 1.107), (0.3856, -0.8315, -1.158), (0.1936, -0.9683, 1.084), (0.1753, -0.8958, -1.18), (-0.01666, -1.033, 1.062), (-0.04372, -0.9176, -1.2), (-0.2356, -1.054, 1.042), (-0.263, -0.8962, -1.218), (-0.4549, -1.033, 1.024), (-0.4741, -0.8324, -1.232), (-0.666, -0.9692, 1.01), (-0.6689, -0.7287, -1.242), (-0.8608, -0.8655, 0.9998), (-0.84, -0.5889, -1.249), (-1.032, -0.7257, 0.9937), (-0.9807, -0.4185, -1.25), (-1.173, -0.5553, 0.9921), (-1.086, -0.2241, -1.247), (-1.278, -0.3609, 0.9949), (-1.151, -0.01311, -1.24), (-1.343, -0.1499, 1.002), (-1.174, 0.2064, -1.229), (-1.366, 0.06959, 1.014), (-1.154, 0.4259, -1.213), (-1.346, 0.2891, 1.029), (-1.091, 0.6371, -1.195), (-1.283, 0.5003, 1.047), (-0.9886, 0.8317, -1.175), (-1.18, 0.6949, 1.068), (-0.85, 1.002, -1.152), (-1.042, 0.8656, 1.09), (-0.6806, 1.143, -1.129), (-0.8725, 1.006, 1.113), (-0.4871, 1.247, -1.106), (-0.679, 1.11, 1.136), (-0.2768, 1.311, -1.084), (-0.4687, 1.174, 1.158), (-0.1208, 1.133, -0.3262), (-0.1847, 1.067, 0.4199), (0.0005499, 1.049, 0.4347), (0.06846, 1.115, -0.3111), (0.1789, 0.9949, 0.4467), (0.2507, 1.06, -0.2989), (0.3435, 0.9073, 0.4554), (0.4189, 0.9702, -0.29), (0.488, 0.7892, 0.4606), (0.5666, 0.8496, -0.2847), (0.6069, 0.6453, 0.462), (0.6881, 0.7025, -0.2833), (0.6956, 0.4811, 0.4595), (0.7787, 0.5347, -0.2857), (0.7507, 0.3028, 0.4534), (0.835, 0.3525, -0.292), (0.7701, 0.1174, 0.4437), (0.8549, 0.163, -0.3019), (0.753, -0.06803, 0.4309), (0.8374, -0.02648, -0.315), (0.7001, -0.2464, 0.4155), (0.7834, -0.2088, -0.3307), (0.6135, -0.4108, 0.3981), (0.6948, -0.3768, -0.3485), (0.4964, -0.555, 0.3793), (0.5752, -0.5241, -0.3678), (0.3533, -0.6733, 0.3598), (0.429, -0.6451, -0.3877), (0.1899, -0.7613, 0.3405), (0.2619, -0.735, -0.4074), (0.01222, -0.8156, 0.3219), (0.08038, -0.7905, -0.4264), (-0.1728, -0.8341, 0.305), (-0.1087, -0.8094, -0.4437), (-0.358, -0.816, 0.2902), (-0.2979, -0.7909, -0.4588), (-0.5363, -0.7621, 0.2782), (-0.4802, -0.7358, -0.471), (-0.7009, -0.6745, 0.2695), (-0.6484, -0.6462, -0.4799), (-0.8454, -0.5564, 0.2643), (-0.7961, -0.5256, -0.4852), (-0.9643, -0.4125, 0.2629), (-0.9176, -0.3785, -0.4867), (-1.053, -0.2483, 0.2654), (-1.008, -0.2107, -0.4842), (-1.108, -0.07003, 0.2715), (-1.065, -0.02853, -0.4779), (-1.127, 0.1154, 0.2812), (-1.084, 0.161, -0.468), (-1.11, 0.3008, 0.294), (-1.067, 0.3505, -0.455), (-1.058, 0.4792, 0.3094), (-1.013, 0.5328, -0.4392), (-0.9709, 0.6436, 0.3268), (-0.9243, 0.7008, -0.4214), (-0.8538, 0.7878, 0.3456), (-0.8047, 0.8481, -0.4021), (-0.7108, 0.9061, 0.3651), (-0.6585, 0.9691, -0.3823), (-0.5473, 0.9942, 0.3845), (-0.4914, 1.059, -0.3625), (-0.3696, 1.048, 0.403), (-0.3099, 1.114, -0.3435), (-0.03683, 2.05, -1.093), (0.322, 2.015, -1.065), (0.6674, 1.911, -1.042), (0.9863, 1.741, -1.025), (1.266, 1.512, -1.015), (1.497, 1.233, -1.012), (1.668, 0.9153, -1.017), (1.775, 0.5699, -1.029), (1.813, 0.2107, -1.047), (1.78, -0.1485, -1.072), (1.677, -0.4941, -1.102), (1.509, -0.8126, -1.136), (1.283, -1.092, -1.172), (1.005, -1.321, -1.21), (0.6887, -1.492, -1.247), (0.3446, -1.597, -1.283), (-0.01378, -1.633, -1.316), (-0.3726, -1.598, -1.345), (-0.7181, -1.493, -1.368), (-1.037, -1.323, -1.385), (-1.317, -1.095, -1.395), (-1.547, -0.8159, -1.398), (-1.719, -0.4978, -1.393), (-1.826, -0.1524, -1.381), (-1.863, 0.2068, -1.362), (-1.83, 0.566, -1.337), (-1.728, 0.9116, -1.308), (-1.56, 1.23, -1.274), (-1.333, 1.509, -1.237), (-1.056, 1.739, -1.2), (-0.7394, 1.909, -1.162), (-0.3952, 2.014, -1.126), (-0.02295, 2.06, -1.256), (0.3359, 2.025, -1.227), (0.6813, 1.921, -1.204), (1.0, 1.751, -1.187), (1.28, 1.522, -1.177), (1.51, 1.243, -1.174), (1.682, 0.9251, -1.179), (1.789, 0.5798, -1.191), (1.827, 0.2206, -1.209), (1.794, -0.1387, -1.234), (1.691, -0.4842, -1.264), (1.523, -0.8027, -1.298), (1.296, -1.082, -1.334), (1.019, -1.311, -1.372), (0.7026, -1.482, -1.41), (0.3585, -1.587, -1.445), (9.481e-05, -1.623, -1.478), (-0.3587, -1.588, -1.507), (-0.7042, -1.483, -1.53), (-1.023, -1.314, -1.547), (-1.303, -1.085, -1.557), (-1.533, -0.806, -1.56), (-1.705, -0.4879, -1.555), (-1.844, -0.1445, -1.575), (-1.849, 0.2167, -1.524), (-1.816, 0.5759, -1.5), (-1.714, 0.9215, -1.47), (-1.546, 1.24, -1.436), (-1.319, 1.519, -1.399), (-1.042, 1.749, -1.362), (-0.7255, 1.919, -1.324), (-0.3813, 2.024, -1.288)], [], [(65, 1, 3, 66), (66, 3, 5, 68), (68, 5, 7, 70), (70, 7, 9, 72), (72, 9, 11, 74), (74, 11, 13, 76), (76, 13, 15, 78), (78, 15, 17, 80), (80, 17, 19, 82), (82, 19, 21, 84), (84, 21, 23, 86), (86, 23, 25, 88), (88, 25, 27, 90), (90, 27, 29, 92), (92, 29, 31, 94), (94, 31, 33, 96), (96, 33, 35, 98), (98, 35, 37, 100), (100, 37, 39, 102), (102, 39, 41, 104), (104, 41, 43, 106), (106, 43, 45, 108), (108, 45, 47, 110), (110, 47, 49, 112), (112, 49, 51, 114), (114, 51, 53, 116), (116, 53, 55, 118), (118, 55, 57, 120), (120, 57, 59, 122), (122, 59, 61, 124), (3, 1, 63, 61, 59, 57, 55, 53, 51, 49, 47, 45, 43, 41, 39, 37, 35, 33, 31, 29, 27, 25, 23, 21, 19, 17, 15, 13, 11, 9, 7, 5), (124, 61, 63, 126), (126, 63, 1, 65), (22, 24, 140, 139), (62, 127, 64, 0), (127, 126, 65, 64), (60, 125, 127, 62), (125, 124, 126, 127), (58, 123, 125, 60), (123, 122, 124, 125), (56, 121, 123, 58), (121, 120, 122, 123), (54, 119, 121, 56), (119, 118, 120, 121), (52, 117, 119, 54), (117, 116, 118, 119), (50, 115, 117, 52), (115, 114, 116, 117), (48, 113, 115, 50), (113, 112, 114, 115), (46, 111, 113, 48), (111, 110, 112, 113), (44, 109, 111, 46), (109, 108, 110, 111), (42, 107, 109, 44), (107, 106, 108, 109), (40, 105, 107, 42), (105, 104, 106, 107), (38, 103, 105, 40), (103, 102, 104, 105), (36, 101, 103, 38), (101, 100, 102, 103), (34, 99, 101, 36), (99, 98, 100, 101), (32, 97, 99, 34), (97, 96, 98, 99), (30, 95, 97, 32), (95, 94, 96, 97), (28, 93, 95, 30), (93, 92, 94, 95), (26, 91, 93, 28), (91, 90, 92, 93), (24, 89, 91, 26), (89, 88, 90, 91), (22, 87, 89, 24), (87, 86, 88, 89), (20, 85, 87, 22), (85, 84, 86, 87), (18, 83, 85, 20), (83, 82, 84, 85), (16, 81, 83, 18), (81, 80, 82, 83), (14, 79, 81, 16), (79, 78, 80, 81), (12, 77, 79, 14), (77, 76, 78, 79), (10, 75, 77, 12), (75, 74, 76, 77), (8, 73, 75, 10), (73, 72, 74, 75), (6, 71, 73, 8), (71, 70, 72, 73), (4, 69, 71, 6), (69, 68, 70, 71), (2, 67, 69, 4), (67, 66, 68, 69), (0, 64, 67, 2), (64, 65, 66, 67), (139, 140, 172, 171), (40, 42, 149, 148), (58, 60, 158, 157), (14, 16, 136, 135), (32, 34, 145, 144), (50, 52, 154, 153), (6, 8, 132, 131), (24, 26, 141, 140), (42, 44, 150, 149), (60, 62, 159, 158), (16, 18, 137, 136), (34, 36, 146, 145), (52, 54, 155, 154), (8, 10, 133, 132), (26, 28, 142, 141), (0, 2, 129, 128), (44, 46, 151, 150), (62, 0, 128, 159), (18, 20, 138, 137), (36, 38, 147, 146), (54, 56, 156, 155), (10, 12, 134, 133), (28, 30, 143, 142), (46, 48, 152, 151), (2, 4, 130, 129), (20, 22, 139, 138), (38, 40, 148, 147), (56, 58, 157, 156), (12, 14, 135, 134), (30, 32, 144, 143), (48, 50, 153, 152), (4, 6, 131, 130), (160, 161, 162, 163, 164, 165, 166, 167, 168, 169, 170, 171, 172, 173, 174, 175, 176, 177, 178, 179, 180, 181, 182, 183, 184, 185, 186, 187, 188, 189, 190, 191), (153, 154, 186, 185), (140, 141, 173, 172), (154, 155, 187, 186), (141, 142, 174, 173), (128, 129, 161, 160), (155, 156, 188, 187), (142, 143, 175, 174), (129, 130, 162, 161), (156, 157, 189, 188), (143, 144, 176, 175), (130, 131, 163, 162), (157, 158, 190, 189), (144, 145, 177, 176), (131, 132, 164, 163), (158, 159, 191, 190), (145, 146, 178, 177), (132, 133, 165, 164), (159, 128, 160, 191), (146, 147, 179, 178), (133, 134, 166, 165), (147, 148, 180, 179), (134, 135, 167, 166), (148, 149, 181, 180), (135, 136, 168, 167), (149, 150, 182, 181), (136, 137, 169, 168), (150, 151, 183, 182), (137, 138, 170, 169), (151, 152, 184, 183), (138, 139, 171, 170), (152, 153, 185, 184)])
me_cylinder.polygons.foreach_set('use_smooth', [True] * 162)
me_cylinder.materials.append(mat_material_003)
me_cylinder.use_remesh_preserve_volume = False
me_cylinder.use_remesh_preserve_attributes = False
me_cylinder.use_mirror_vertex_groups = False
me_cylinder.update()
me_cube = bpy.data.meshes.new('Cube')
me_cube.from_pydata([(0.6864, 0.201, -0.9837), (0.8054, -0.2256, -1.233), (1.0, 0.411, 0.79), (1.0, -0.3075, 0.7977), (0.5724, -0.02134, -0.6659), (1.0, 0.4018, 0.1561), (0.679, -0.4546, -0.8196), (1.071, -0.3998, 0.1508), (0.1283, 0.3368, -1.126), (0.2619, -0.253, -1.39), (0.4484, 0.3438, 1.089), (0.3865, -0.3217, 0.8922), (0.4457, -0.5575, -0.8196), (0.5, -0.6219, 0.07938), (0.5, 0.5651, 0.1561), (0.3392, 0.1632, -0.6659), (2.41, 0.008391, 0.06644), (2.374, -0.2319, 0.0273), (2.249, 0.04043, -0.162), (2.264, -0.2412, -0.162), (0.3065, 0.3016, 1.419), (0.7328, -0.278, 1.356), (0.7485, 0.3531, -1.842), (0.3308, 0.4234, -1.872), (0.7373, -0.09808, -1.9), (0.3851, -0.1478, -2.016), (1.677, -0.3016, -0.024), (1.78, -0.1473, 0.414), (1.81, 0.261, 0.4987), (1.654, 0.1689, -0.05145), (2.632, 0.1681, -0.156), (2.64, -0.2515, -0.1619), (2.569, 0.2357, -0.3283), (2.527, -0.3349, -0.3283), (2.866, 0.1756, -0.3808), (2.861, -0.2613, -0.3989), (2.724, 0.2431, -0.4967), (2.69, -0.3445, -0.4839), (2.27, -0.313, -0.1476), (2.368, -0.374, -0.07087), (2.445, -0.3533, -0.2846), (2.538, -0.391, -0.1881), (2.335, -0.5457, -0.3168), (2.403, -0.5904, -0.2564), (2.459, -0.5232, -0.3972), (2.48, -0.5459, -0.3083), (2.887, 0.1382, -0.7463), (2.979, 0.1021, -0.7151), (2.891, -0.287, -0.7222), (2.99, -0.2398, -0.7141), (0.7847, -0.007099, -1.148), (0.997, 0.07099, 0.9048), (0.6669, -0.2328, -0.7294), (1.087, 0.0009989, 0.07329), (0.07167, 0.04108, -1.245), (0.4734, 0.07454, 1.158), (2.431, -0.1118, 0.06125), (2.257, -0.1004, -0.162), (0.3964, 0.1582, 1.379), (0.3212, 0.1897, -2.059), (0.763, 0.1774, -1.885), (1.664, -0.06631, -0.08703), (1.808, 0.06866, 0.5029), (2.675, -0.04171, -0.122), (2.632, -0.03933, -0.3283), (2.909, -0.04289, -0.3652), (2.783, -0.05068, -0.4903), (3.024, -0.0606, -0.7146), (2.93, -0.07026, -0.7343), (0.8393, 0.4199, -2.19), (0.8049, -0.7824, 1.302), (0.7062, -1.325, 3.741), (1.408, -1.278, 2.635), (1.394, -1.171, 2.035), (1.358, -1.283, 3.161), (0.4216, 0.4902, -2.22), (0.8281, -0.03128, -2.248), (0.4758, -0.08097, -2.364), (0.848, 0.2658, -2.21), (0.3986, 0.2574, -2.304), (0.6548, -0.6923, -2.788), (0.655, -0.6751, -2.655), (0.9457, -0.6288, -2.667), (0.9525, -0.6426, -2.788), (0.8718, 0.5225, -2.788), (0.5573, 0.5901, -2.788), (0.9254, 0.0454, -2.788), (0.5731, -0.004295, -2.788), (0.5435, 0.3606, -2.788), (0.9144, 0.3522, -2.788), (0.9116, 0.3715, -2.558), (0.5116, 0.3206, -2.623), (0.5666, -0.01417, -2.633), (0.9002, -0.009413, -2.595), (0.5124, 0.557, -2.567), (0.8583, 0.4889, -2.555), (0.684, 1.286, 0.4437), (1.18, 0.9852, 0.5051), (1.366, 0.4577, 0.3818), (0.7095, 1.327, 3.426), (0.5736, 1.058, 3.736), (0.9395, -0.564, 4.145), (0.8809, 0.2946, 4.125), (1.176, 1.176, 1.957), (1.517, 0.7847, 1.47), (0.7373, -1.267, 4.05), (1.582, -0.9859, 2.061), (1.137, -0.8311, 0.7979), (0.4683, 1.321, 2.152), (0.7958, 1.341, 2.997), (1.361, 0.8871, 3.345), (1.461, 0.9959, 2.689), (1.589, 0.2462, 3.349), (1.751, 0.6036, 2.338), (1.389, -1.147, 3.283), (1.696, -1.155, 2.684), (0.07131, 0.36, -1.143), (0.1455, -0.2597, -1.387), (0.2492, 0.3939, 1.049), (0.2148, -0.3154, 0.8502), (0.2477, -0.5529, -0.8077), (0.2778, -0.6219, 0.07938), (0.2778, 0.5651, 0.1561), (0.1885, 0.1632, -0.6659), (0.1703, 0.3032, 1.398), (0.4072, -0.3261, 1.271), (0.4472, -0.932, 1.287), (0.03982, 0.04096, -1.257), (0.2995, -1.391, 3.845), (0.7824, -1.565, 2.63), (0.7747, -1.453, 2.047), (0.6617, -1.494, 3.274), (0.2469, 1.337, 0.4159), (0.3187, 1.083, 3.81), (0.487, -0.5877, 4.167), (0.4895, 0.4479, 4.173), (0.4097, -1.346, 4.081), (0.2651, 1.405, 3.046), (0.1116, 1.299, 2.431), (0.1732, 1.38, 3.498), (0.8406, -0.2108, 1.382), (1.079, -1.225, 3.133), (0.5241, -1.297, 3.885), (1.308, -1.115, 1.992), (0.9027, -0.7977, 1.076), (1.361, -1.226, 2.573), (0.5042, 0.2253, 1.406), (0.4143, 0.6563, 1.345), (0.3594, -1.366, 3.973), (0.2302, 0.658, 1.324), (0.7688, -0.5302, 1.329), (1.761, -0.5789, 0.5628), (0.9906, -0.7908, 4.107), (2.174, -0.7266, 2.528), (2.211, -0.7828, 1.937), (1.996, -0.6037, 3.206), (0.4484, -0.9666, 4.124), (0.4272, -0.6291, 1.279), (0.8766, -0.4631, 1.129), (-0.6864, 0.201, -0.9837), (-0.8054, -0.2256, -1.233), (-1.0, 0.411, 0.79), (-1.0, -0.3075, 0.7977), (0.0, 0.3891, -1.163), (0.0, -0.2681, -1.383), (0.0, 0.4566, 1.0), (0.0, -0.3075, 0.7977), (-0.5724, -0.02134, -0.6659), (-1.0, 0.4018, 0.1561), (-0.7062, -0.4642, -0.8291), (-1.071, -0.3998, 0.1508), (0.0, 0.1632, -0.6659), (0.0, 0.5651, 0.1561), (0.0, -0.6219, 0.07938), (0.0, -0.5472, -0.7929), (-0.1283, 0.3368, -1.126), (-0.2619, -0.253, -1.39), (-0.4484, 0.3438, 1.089), (-0.3865, -0.3217, 0.8922), (-0.4457, -0.5575, -0.8196), (-0.5, -0.6219, 0.07938), (-0.5, 0.5651, 0.1561), (-0.3392, 0.1632, -0.6659), (-2.41, 0.008391, 0.06644), (-2.374, -0.2319, 0.0273), (-2.249, 0.04043, -0.162), (-2.264, -0.2412, -0.162), (0.0, 0.3053, 1.371), (0.0, -0.3863, 1.165), (-0.3065, 0.3016, 1.419), (-0.7328, -0.278, 1.356), (-0.7485, 0.3531, -1.842), (-0.3308, 0.4234, -1.872), (-0.7373, -0.09808, -1.9), (-0.3851, -0.1478, -2.016), (-1.677, -0.3016, -0.024), (-1.78, -0.1473, 0.414), (-1.81, 0.261, 0.4987), (-1.654, 0.1689, -0.05145), (-2.632, 0.1681, -0.156), (-2.64, -0.2515, -0.1619), (-2.569, 0.2357, -0.3283), (-2.527, -0.3349, -0.3283), (-2.866, 0.1756, -0.3808), (-2.861, -0.2613, -0.3989), (-2.724, 0.2431, -0.4967), (-2.69, -0.3445, -0.4839), (-2.27, -0.313, -0.1476), (-2.368, -0.374, -0.07087), (-2.445, -0.3533, -0.2846), (-2.538, -0.391, -0.1881), (-2.335, -0.5457, -0.3168), (-2.403, -0.5904, -0.2564), (-2.459, -0.5232, -0.3972), (-2.48, -0.5459, -0.3083), (-2.887, 0.1382, -0.7463), (-2.979, 0.1021, -0.7151), (-2.891, -0.287, -0.7222), (-2.99, -0.2398, -0.7141), (-0.7847, -0.007099, -1.148), (-0.997, 0.07099, 0.9048), (0.0, 0.04082, -1.273), (-0.6941, -0.2424, -0.7389), (-1.087, 0.0009989, 0.07329), (-0.07167, 0.04108, -1.245), (-0.4734, 0.07454, 1.158), (-2.431, -0.1118, 0.06125), (-2.257, -0.1004, -0.162), (0.0, -1.119, 1.269), (-0.3964, 0.1582, 1.379), (-0.3212, 0.1897, -2.059), (-0.763, 0.1774, -1.885), (-1.664, -0.06631, -0.08703), (-1.808, 0.06866, 0.5029), (-2.675, -0.04171, -0.122), (-2.632, -0.03933, -0.3283), (-2.909, -0.04289, -0.3652), (-2.783, -0.05068, -0.4903), (-3.024, -0.0606, -0.7146), (-2.93, -0.07026, -0.7343), (-0.8393, 0.4199, -2.19), (-0.8049, -0.7824, 1.302), (0.0, -1.49, 3.883), (-0.7062, -1.325, 3.741), (-1.408, -1.278, 2.635), (0.0, -1.924, 2.624), (-1.394, -1.171, 2.035), (0.0, -1.807, 2.061), (-1.358, -1.283, 3.161), (0.0, -1.774, 3.323), (-0.4216, 0.4902, -2.22), (-0.8281, -0.03128, -2.248), (-0.4758, -0.08097, -2.364), (-0.848, 0.2658, -2.21), (-0.3986, 0.2574, -2.304), (-0.6548, -0.6923, -2.788), (-0.655, -0.6751, -2.655), (-0.9457, -0.6288, -2.667), (-0.9525, -0.6426, -2.788), (-0.8718, 0.5225, -2.788), (-0.5573, 0.5901, -2.788), (-0.9254, 0.0454, -2.788), (-0.5731, -0.004295, -2.788), (-0.5435, 0.3606, -2.788), (-0.9144, 0.3522, -2.788), (-0.9116, 0.3715, -2.558), (-0.5116, 0.3206, -2.623), (-0.5666, -0.01417, -2.633), (-0.9002, -0.009413, -2.595), (-0.5124, 0.557, -2.567), (-0.8583, 0.4889, -2.555), (-0.684, 1.286, 0.4437), (0.0, 1.343, 0.3996), (0.0, 1.373, 3.476), (0.0, 1.113, 3.902), (-1.18, 0.9852, 0.5051), (-1.366, 0.4577, 0.3818), (-0.7095, 1.327, 3.426), (-0.5736, 1.058, 3.736), (-0.9395, -0.564, 4.145), (0.0, -0.6001, 4.25), (0.0, 0.6397, 4.234), (-0.8809, 0.2946, 4.125), (-1.176, 1.176, 1.957), (-1.517, 0.7847, 1.47), (0.0, -1.444, 4.119), (-0.7373, -1.267, 4.05), (-1.582, -0.9859, 2.061), (-1.026, -0.7569, 0.6735), (0.0, 1.382, 2.571), (0.0, 1.411, 3.054), (-0.4683, 1.321, 2.152), (-0.7958, 1.341, 2.997), (-1.361, 0.8871, 3.345), (-1.461, 0.9959, 2.689), (-1.589, 0.2462, 3.349), (-1.751, 0.6036, 2.338), (-1.389, -1.147, 3.283), (-1.696, -1.155, 2.684), (-0.07131, 0.36, -1.143), (-0.1455, -0.2597, -1.387), (-0.2492, 0.3939, 1.049), (-0.2148, -0.3154, 0.8502), (-0.2477, -0.5529, -0.8077), (-0.2778, -0.6219, 0.07938), (-0.2778, 0.5651, 0.1561), (-0.1885, 0.1632, -0.6659), (-0.1703, 0.3032, 1.398), (-0.4072, -0.3261, 1.271), (-0.4472, -0.932, 1.287), (-0.03982, 0.04096, -1.257), (-0.2995, -1.391, 3.845), (-0.7824, -1.565, 2.63), (-0.7747, -1.453, 2.047), (-0.6617, -1.494, 3.274), (-0.2469, 1.337, 0.4159), (-0.3187, 1.083, 3.81), (-0.487, -0.5877, 4.167), (-0.4895, 0.4479, 4.173), (-0.4097, -1.346, 4.081), (-0.2651, 1.405, 3.046), (-0.1116, 1.299, 2.431), (-0.1732, 1.38, 3.498), (0.0, -1.465, 4.011), (-0.8406, -0.2108, 1.382), (-1.079, -1.225, 3.133), (-0.5241, -1.297, 3.885), (-1.308, -1.115, 1.992), (-0.7771, -0.724, 0.824), (-1.361, -1.226, 2.573), (0.0, 0.6601, 1.297), (-0.5042, 0.2253, 1.406), (-0.4143, 0.6563, 1.345), (-0.3594, -1.366, 3.973), (-0.2302, 0.658, 1.324), (-0.7688, -0.5302, 1.329), (0.0, -0.7527, 1.217), (0.0, -1.022, 4.184), (-1.761, -0.5789, 0.5628), (-0.9906, -0.7908, 4.107), (-2.174, -0.7266, 2.528), (-2.211, -0.7828, 1.937), (-1.996, -0.6037, 3.206), (-0.4484, -0.9666, 4.124), (-0.4272, -0.6291, 1.279), (-0.8766, -0.4631, 1.129), (1.0, 0.4018, 0.1524)], [(5, 346)], [(27, 26, 19, 17), (123, 116, 163, 171), (121, 119, 166, 173), (118, 165, 187, 124), (127, 117, 164, 221), (117, 120, 174, 164), (120, 121, 173, 174), (118, 122, 172, 165), (122, 123, 171, 172), (50, 52, 6, 1), (5, 4, 15, 14), (2, 5, 14, 10), (1, 6, 12, 9), (51, 55, 11, 3), (7, 3, 11, 13), (4, 0, 8, 15), (92, 87, 80, 81), (24, 25, 77, 76), (59, 23, 75, 79), (18, 16, 30, 32), (62, 27, 17, 56), (61, 29, 18, 57), (29, 28, 16, 18), (119, 11, 21, 125), (54, 8, 23, 59), (1, 9, 25, 24), (50, 1, 24, 60), (8, 0, 22, 23), (5, 2, 28, 29), (53, 5, 29, 61), (51, 3, 27, 62), (3, 7, 26, 27), (95, 90, 89, 84), (25, 59, 79, 77), (88, 85, 84, 89, 86, 87), (23, 22, 69, 75), (82, 81, 80, 83), (63, 31, 35, 65), (57, 18, 32, 64), (19, 33, 40, 38), (56, 17, 31, 63), (36, 34, 47, 46), (32, 30, 34, 36), (64, 32, 36, 66), (31, 33, 37, 35), (41, 39, 43, 45), (17, 19, 38, 39), (31, 17, 39, 41), (33, 31, 41, 40), (43, 42, 44, 45), (40, 41, 45, 44), (38, 40, 44, 42), (39, 38, 42, 43), (68, 67, 49, 48), (66, 36, 46, 68), (35, 37, 48, 49), (65, 35, 49, 67), (34, 65, 67, 47), (37, 66, 68, 48), (46, 47, 67, 68), (33, 64, 66, 37), (16, 56, 63, 30), (19, 57, 64, 33), (30, 63, 65, 34), (90, 93, 86, 89), (87, 86, 83, 80), (2, 51, 62, 28), (7, 53, 61, 26), (0, 50, 60, 22), (9, 54, 59, 25), (26, 61, 57, 19), (28, 62, 56, 16), (86, 93, 82, 83), (2, 10, 55, 51), (4, 5, 53, 52), (0, 4, 52, 50), (116, 127, 221, 163), (78, 76, 93, 90), (76, 77, 92, 93), (69, 78, 90, 95), (75, 69, 95, 94), (93, 92, 81, 82), (157, 150, 70, 126), (131, 74, 71, 128), (130, 73, 72, 129), (149, 330, 272, 132), (145, 143, 106, 115), (158, 140, 98, 151), (141, 145, 115, 114), (126, 70, 73, 130), (142, 141, 114, 105), (143, 144, 107, 106), (129, 72, 74, 131), (148, 142, 105, 136), (140, 146, 97, 98), (146, 147, 96, 97), (91, 94, 85, 88), (79, 75, 94, 91), (77, 79, 91, 92), (94, 95, 84, 85), (92, 91, 88, 87), (60, 24, 76, 78), (22, 60, 78, 69), (112, 110, 102, 101), (110, 99, 100, 102), (135, 281, 280, 134), (133, 274, 281, 135), (139, 273, 274, 133), (156, 337, 285, 136), (155, 152, 105, 114), (154, 153, 115, 106), (138, 289, 290, 137), (103, 108, 109, 111), (104, 103, 111, 113), (98, 97, 103, 104), (97, 96, 108, 103), (132, 272, 289, 138), (151, 154, 106, 107), (153, 155, 114, 115), (137, 290, 273, 139), (111, 109, 99, 110), (113, 111, 110, 112), (109, 137, 139, 99), (96, 132, 138, 108), (108, 138, 137, 109), (152, 156, 136, 105), (99, 139, 133, 100), (100, 133, 135, 102), (102, 135, 134, 101), (323, 148, 136, 285), (245, 129, 131, 249), (228, 126, 130, 247), (147, 149, 132, 96), (247, 130, 129, 245), (249, 131, 128, 242), (336, 157, 126, 228), (8, 54, 127, 116), (166, 119, 125, 188), (14, 15, 123, 122), (10, 14, 122, 118), (12, 13, 121, 120), (9, 12, 120, 117), (54, 9, 117, 127), (10, 118, 124, 20), (13, 11, 119, 121), (15, 8, 116, 123), (20, 124, 149, 147), (242, 128, 148, 323), (58, 20, 147, 146), (21, 58, 146, 140), (128, 71, 142, 148), (73, 70, 144, 143), (71, 74, 141, 142), (74, 72, 145, 141), (150, 21, 140, 158), (72, 73, 143, 145), (124, 187, 330, 149), (70, 150, 158, 144), (188, 125, 157, 336), (101, 134, 156, 152), (113, 112, 155, 153), (98, 104, 154, 151), (104, 113, 153, 154), (112, 101, 152, 155), (134, 280, 337, 156), (144, 158, 151, 107), (125, 21, 150, 157), (196, 184, 186, 195), (306, 171, 163, 299), (304, 173, 166, 302), (301, 307, 187, 165), (310, 221, 164, 300), (300, 164, 174, 303), (303, 174, 173, 304), (301, 165, 172, 305), (305, 172, 171, 306), (219, 160, 169, 222), (7, 13, 12, 6, 52, 53), (168, 181, 182, 167), (161, 177, 181, 168), (160, 176, 179, 169), (220, 162, 178, 225), (170, 180, 178, 162), (167, 182, 175, 159), (267, 256, 255, 262), (193, 251, 252, 194), (230, 254, 250, 192), (185, 201, 199, 183), (233, 226, 184, 196), (232, 227, 185, 198), (198, 185, 183, 197), (225, 229, 189, 177), (302, 308, 190, 178), (224, 230, 192, 175), (160, 193, 194, 176), (219, 231, 193, 160), (175, 192, 191, 159), (168, 198, 197, 161), (223, 232, 198, 168), (220, 233, 196, 162), (162, 196, 195, 170), (270, 259, 264, 265), (194, 252, 254, 230), (263, 262, 261, 264, 259, 260), (192, 250, 240, 191), (257, 258, 255, 256), (234, 236, 204, 200), (227, 235, 201, 185), (186, 207, 209, 202), (226, 234, 200, 184), (205, 215, 216, 203), (201, 205, 203, 199), (235, 237, 205, 201), (200, 204, 206, 202), (210, 214, 212, 208), (184, 208, 207, 186), (200, 210, 208, 184), (202, 209, 210, 200), (212, 214, 213, 211), (209, 213, 214, 210), (207, 211, 213, 209), (208, 212, 211, 207), (239, 217, 218, 238), (237, 239, 215, 205), (204, 218, 217, 206), (236, 238, 218, 204), (203, 216, 238, 236), (206, 217, 239, 237), (215, 239, 238, 216), (202, 206, 237, 235), (183, 199, 234, 226), (186, 202, 235, 227), (199, 203, 236, 234), (265, 264, 261, 268), (262, 255, 258, 261), (161, 197, 233, 220), (170, 195, 232, 223), (159, 191, 231, 219), (176, 194, 230, 224), (178, 190, 229, 225), (195, 186, 227, 232), (197, 183, 226, 233), (261, 258, 257, 268), (161, 220, 225, 177), (167, 222, 223, 168), (159, 219, 222, 167), (299, 163, 221, 310), (253, 265, 268, 251), (251, 268, 267, 252), (240, 270, 265, 253), (250, 269, 270, 240), (268, 257, 256, 267), (344, 309, 241, 335), (314, 311, 243, 248), (313, 312, 244, 246), (334, 315, 272, 330), (329, 298, 287, 327), (345, 338, 276, 324), (325, 297, 298, 329), (309, 313, 246, 241), (326, 286, 297, 325), (327, 287, 288, 328), (312, 314, 248, 244), (333, 319, 286, 326), (324, 276, 275, 331), (331, 275, 271, 332), (266, 263, 260, 269), (254, 266, 269, 250), (252, 267, 266, 254), (269, 260, 259, 270), (267, 262, 263, 266), (231, 253, 251, 193), (191, 240, 253, 231), (295, 279, 282, 293), (293, 282, 278, 277), (318, 317, 280, 281), (316, 318, 281, 274), (322, 316, 274, 273), (343, 319, 285, 337), (342, 297, 286, 339), (341, 287, 298, 340), (321, 320, 290, 289), (283, 294, 292, 291), (284, 296, 294, 283), (276, 284, 283, 275), (275, 283, 291, 271), (315, 321, 289, 272), (338, 288, 287, 341), (340, 298, 297, 342), (320, 322, 273, 290), (294, 293, 277, 292), (296, 295, 293, 294), (292, 277, 322, 320), (271, 291, 321, 315), (291, 292, 320, 321), (339, 286, 319, 343), (277, 278, 316, 322), (278, 282, 318, 316), (282, 279, 317, 318), (323, 285, 319, 333), (245, 249, 314, 312), (228, 247, 313, 309), (332, 271, 315, 334), (247, 245, 312, 313), (249, 242, 311, 314), (336, 228, 309, 344), (175, 299, 310, 224), (166, 188, 308, 302), (181, 305, 306, 182), (177, 301, 305, 181), (179, 303, 304, 180), (176, 300, 303, 179), (224, 310, 300, 176), (177, 189, 307, 301), (180, 304, 302, 178), (182, 306, 299, 175), (189, 332, 334, 307), (242, 323, 333, 311), (229, 331, 332, 189), (190, 324, 331, 229), (311, 333, 326, 243), (246, 327, 328, 241), (243, 326, 325, 248), (248, 325, 329, 244), (335, 345, 324, 190), (244, 329, 327, 246), (307, 334, 330, 187), (241, 328, 345, 335), (188, 336, 344, 308), (279, 339, 343, 317), (296, 340, 342, 295), (276, 338, 341, 284), (284, 341, 340, 296), (295, 342, 339, 279), (317, 343, 337, 280), (328, 288, 338, 345), (308, 344, 335, 190), (169, 179, 180, 170, 223, 222), (11, 55, 10, 20, 58, 21)])
me_cube.polygons.foreach_set('use_smooth', [True] * 339)
_uv = me_cube.uv_layers.new(name='UVMap')
_uv.uv.foreach_set('vector', [0.8319, 0.7378, 0.8484, 0.7, 0.8961, 0.7226, 0.8934, 0.7412, 0.3421, 0.7337, 0.3556, 0.6908, 0.361, 0.6905, 0.3608, 0.734, 0.15, 0.8239, 0.1448, 0.8954, 0.126, 0.8914, 0.1261, 0.8239, 0.3344, 0.4719, 0.3462, 0.4514, 0.3716, 0.4772, 0.3632, 0.4909, 0.1295, 0.6647, 0.1384, 0.6925, 0.126, 0.693, 0.126, 0.6652, 0.1384, 0.6925, 0.1471, 0.7472, 0.1261, 0.7484, 0.126, 0.693, 0.1471, 0.7472, 0.15, 0.8239, 0.1261, 0.8239, 0.1261, 0.7484, 0.3402, 0.8936, 0.3373, 0.8192, 0.3608, 0.8188, 0.3608, 0.8887, 0.3373, 0.8192, 0.3421, 0.7337, 0.3608, 0.734, 0.3608, 0.8188, 0.2152, 0.7089, 0.1997, 0.7501, 0.1835, 0.7387, 0.1948, 0.7035, 0.2777, 0.8206, 0.297, 0.7285, 0.3274, 0.7334, 0.3193, 0.8199, 0.2786, 0.8718, 0.2777, 0.8206, 0.3193, 0.8199, 0.3233, 0.8976, 0.1948, 0.7035, 0.1835, 0.7387, 0.1638, 0.7463, 0.1483, 0.6921, 0.2175, 0.9249, 0.1689, 0.9399, 0.1597, 0.8985, 0.2135, 0.8907, 0.2214, 0.8339, 0.2135, 0.8907, 0.1597, 0.8985, 0.1688, 0.8238, 0.297, 0.7285, 0.3078, 0.6947, 0.3507, 0.6911, 0.3274, 0.7334, 0.846, 0.06984, 0.8305, 0.07545, 0.8158, 0.01514, 0.8281, 0.02253, 0.5631, 0.8075, 0.53, 0.8019, 0.533, 0.7714, 0.5649, 0.7744, 0.6641, 0.7906, 0.6435, 0.8058, 0.6392, 0.7746, 0.6594, 0.7692, 0.89, 0.2186, 0.867, 0.2001, 0.8939, 0.1803, 0.9124, 0.1835, 0.8277, 0.757, 0.8319, 0.7378, 0.8934, 0.7412, 0.8941, 0.7529, 0.8602, 0.8303, 0.8458, 0.8151, 0.8929, 0.7878, 0.9018, 0.7966, 0.8458, 0.8151, 0.8264, 0.7727, 0.8907, 0.7628, 0.8929, 0.7878, 0.263, 0.5037, 0.2773, 0.5077, 0.3057, 0.5476, 0.2781, 0.5397, 0.6799, 0.8622, 0.6546, 0.8719, 0.6435, 0.8058, 0.6641, 0.7906, 0.5661, 0.8686, 0.5219, 0.8559, 0.53, 0.8019, 0.5631, 0.8075, 0.5854, 0.8714, 0.5661, 0.8686, 0.5631, 0.8075, 0.5885, 0.8042, 0.6546, 0.8719, 0.6068, 0.8819, 0.605, 0.805, 0.6435, 0.8058, 0.7843, 0.8336, 0.7547, 0.783, 0.8264, 0.7727, 0.8458, 0.8151, 0.8135, 0.8576, 0.7843, 0.8336, 0.8458, 0.8151, 0.8602, 0.8303, 0.7518, 0.7521, 0.7585, 0.7187, 0.8319, 0.7378, 0.8277, 0.757, 0.7585, 0.7187, 0.7976, 0.6783, 0.8484, 0.7, 0.8319, 0.7378, 0.9073, 0.079, 0.8988, 0.07177, 0.9101, 0.05524, 0.922, 0.06477, 0.53, 0.8019, 0.5028, 0.7911, 0.504, 0.7689, 0.533, 0.7714, 0.3431, 0.9195, 0.3626, 0.9223, 0.3547, 0.9487, 0.3398, 0.9512, 0.3134, 0.95, 0.3116, 0.9195, 0.6435, 0.8058, 0.605, 0.805, 0.6038, 0.7729, 0.6392, 0.7746, 0.842, 0.01207, 0.8281, 0.02253, 0.8158, 0.01514, 0.8435, 0.0003358, 0.8776, 0.1704, 0.8608, 0.1591, 0.8791, 0.1372, 0.8923, 0.1479, 0.7304, 0.7491, 0.7415, 0.7543, 0.7415, 0.7899, 0.7188, 0.7824, 0.7193, 0.7439, 0.6996, 0.7639, 0.7019, 0.7561, 0.7139, 0.7406, 0.8574, 0.1925, 0.8447, 0.1875, 0.8608, 0.1591, 0.8776, 0.1704, 0.922, 0.1623, 0.9056, 0.1573, 0.914, 0.1343, 0.922, 0.1348, 0.9124, 0.1835, 0.8939, 0.1803, 0.9056, 0.1573, 0.922, 0.1623, 0.7188, 0.7824, 0.7415, 0.7899, 0.7328, 0.8078, 0.709, 0.7982, 0.8608, 0.1591, 0.8487, 0.1417, 0.8647, 0.1264, 0.8791, 0.1372, 0.8436, 0.1561, 0.8345, 0.175, 0.8244, 0.1576, 0.8262, 0.1515, 0.8447, 0.1875, 0.8242, 0.1886, 0.8245, 0.1818, 0.8345, 0.175, 0.8608, 0.1591, 0.8447, 0.1875, 0.8345, 0.175, 0.8436, 0.1561, 0.8487, 0.1417, 0.8608, 0.1591, 0.8436, 0.1561, 0.84, 0.1425, 0.8244, 0.1576, 0.8158, 0.1581, 0.8214, 0.145, 0.8262, 0.1515, 0.84, 0.1425, 0.8436, 0.1561, 0.8262, 0.1515, 0.8214, 0.145, 0.7139, 0.7406, 0.7019, 0.7561, 0.6842, 0.7544, 0.6883, 0.7421, 0.8345, 0.175, 0.8245, 0.1818, 0.8158, 0.1581, 0.8244, 0.1576, 0.9102, 0.1203, 0.9054, 0.1276, 0.8963, 0.1211, 0.8914, 0.1131, 0.709, 0.7982, 0.7328, 0.8078, 0.7127, 0.8266, 0.6958, 0.8187, 0.8791, 0.1372, 0.8647, 0.1264, 0.8914, 0.1131, 0.8963, 0.1211, 0.8923, 0.1479, 0.8791, 0.1372, 0.8963, 0.1211, 0.9054, 0.1276, 0.9056, 0.1573, 0.8923, 0.1479, 0.9054, 0.1276, 0.914, 0.1343, 0.6893, 0.7807, 0.709, 0.7982, 0.6958, 0.8187, 0.6805, 0.807, 0.922, 0.1348, 0.914, 0.1343, 0.9054, 0.1276, 0.9102, 0.1203, 0.6996, 0.7639, 0.7188, 0.7824, 0.709, 0.7982, 0.6893, 0.7807, 0.867, 0.2001, 0.8574, 0.1925, 0.8776, 0.1704, 0.8939, 0.1803, 0.7193, 0.7439, 0.7304, 0.7491, 0.7188, 0.7824, 0.6996, 0.7639, 0.8939, 0.1803, 0.8776, 0.1704, 0.8923, 0.1479, 0.9056, 0.1573, 0.8988, 0.07177, 0.8751, 0.04847, 0.8895, 0.03839, 0.9101, 0.05524, 0.3116, 0.9195, 0.3134, 0.95, 0.2543, 0.9475, 0.2522, 0.9217, 0.7547, 0.783, 0.7518, 0.7521, 0.8277, 0.757, 0.8264, 0.7727, 0.7976, 0.6783, 0.8185, 0.6503, 0.8595, 0.6819, 0.8484, 0.7, 0.6068, 0.8819, 0.5854, 0.8714, 0.5885, 0.8042, 0.605, 0.805, 0.5219, 0.8559, 0.4908, 0.8627, 0.5028, 0.7911, 0.53, 0.8019, 0.8484, 0.7, 0.8595, 0.6819, 0.9018, 0.7119, 0.8961, 0.7226, 0.8264, 0.7727, 0.8277, 0.757, 0.8941, 0.7529, 0.8907, 0.7628, 0.8895, 0.03839, 0.8751, 0.04847, 0.842, 0.01207, 0.8435, 0.0003358, 0.2786, 0.8718, 0.3233, 0.8976, 0.3148, 0.9188, 0.2711, 0.9002, 0.297, 0.7285, 0.2777, 0.8206, 0.2522, 0.7994, 0.2767, 0.7215, 0.3078, 0.6947, 0.297, 0.7285, 0.2767, 0.7215, 0.2878, 0.6831, 0.3556, 0.6908, 0.3578, 0.6647, 0.3612, 0.6642, 0.361, 0.6905, 0.5907, 0.7734, 0.5649, 0.7744, 0.5632, 0.7441, 0.5951, 0.7426, 0.5649, 0.7744, 0.533, 0.7714, 0.5355, 0.7475, 0.5632, 0.7441, 0.6038, 0.7729, 0.5907, 0.7734, 0.5951, 0.7426, 0.606, 0.742, 0.6392, 0.7746, 0.6038, 0.7729, 0.606, 0.742, 0.6356, 0.7439, 0.8751, 0.04847, 0.846, 0.06984, 0.8281, 0.02253, 0.842, 0.01207, 0.6589, 0.4711, 0.6903, 0.4652, 0.6909, 0.4883, 0.6582, 0.4973, 0.6832, 0.6834, 0.7506, 0.6701, 0.6916, 0.7295, 0.6516, 0.7399, 0.6864, 0.5747, 0.7452, 0.563, 0.7511, 0.6198, 0.6891, 0.6254, 0.3924, 0.5083, 0.4009, 0.4903, 0.4902, 0.5256, 0.4811, 0.5446, 0.4301, 0.2255, 0.4127, 0.1445, 0.4482, 0.1538, 0.4711, 0.2198, 0.2903, 0.5725, 0.3138, 0.5543, 0.3785, 0.6379, 0.2861, 0.6636, 0.456, 0.2932, 0.4301, 0.2255, 0.4711, 0.2198, 0.4859, 0.2803, 0.6582, 0.4973, 0.6909, 0.4883, 0.7452, 0.563, 0.6864, 0.5747, 0.4878, 0.3756, 0.456, 0.2932, 0.4859, 0.2803, 0.508, 0.3633, 0.4127, 0.1445, 0.4265, 0.01831, 0.4615, 0.004096, 0.4482, 0.1538, 0.6891, 0.6254, 0.7511, 0.6198, 0.7506, 0.6701, 0.6832, 0.6834, 0.4926, 0.3944, 0.4878, 0.3756, 0.508, 0.3633, 0.5031, 0.3916, 0.3138, 0.5543, 0.3472, 0.523, 0.4221, 0.6151, 0.3785, 0.6379, 0.3472, 0.523, 0.3866, 0.5219, 0.4617, 0.5796, 0.4221, 0.6151, 0.9463, 0.1124, 0.9287, 0.1009, 0.9409, 0.08531, 0.9545, 0.0999, 0.6594, 0.7692, 0.6392, 0.7746, 0.6356, 0.7439, 0.6557, 0.7406, 0.533, 0.7714, 0.504, 0.7689, 0.5082, 0.7406, 0.5355, 0.7475, 0.9287, 0.1009, 0.9073, 0.079, 0.922, 0.06477, 0.9409, 0.08531, 0.846, 0.06984, 0.8572, 0.1037, 0.8413, 0.1124, 0.8305, 0.07545, 0.5885, 0.8042, 0.5631, 0.8075, 0.5649, 0.7744, 0.5907, 0.7734, 0.605, 0.805, 0.5885, 0.8042, 0.5907, 0.7734, 0.6038, 0.7729, 0.6014, 0.2501, 0.6498, 0.251, 0.6236, 0.3236, 0.561, 0.3385, 0.6498, 0.251, 0.7018, 0.2713, 0.6904, 0.3021, 0.6236, 0.3236, 0.6478, 0.3463, 0.6831, 0.3776, 0.5779, 0.4176, 0.5678, 0.3748, 0.7047, 0.3187, 0.7244, 0.3416, 0.6831, 0.3776, 0.6478, 0.3463, 0.737, 0.2967, 0.7515, 0.3033, 0.7244, 0.3416, 0.7047, 0.3187, 0.5363, 0.3844, 0.5386, 0.4249, 0.4996, 0.4298, 0.5031, 0.3916, 0.5338, 0.2385, 0.5425, 0.3384, 0.508, 0.3633, 0.4859, 0.2803, 0.5165, 0.1426, 0.5194, 0.1884, 0.4711, 0.2198, 0.4482, 0.1538, 0.7729, 0.206, 0.782, 0.2213, 0.7697, 0.2666, 0.7469, 0.2572, 0.6908, 0.1516, 0.747, 0.1769, 0.7066, 0.2388, 0.6569, 0.2045, 0.6523, 0.1055, 0.6908, 0.1516, 0.6569, 0.2045, 0.6243, 0.1751, 0.6447, 0.0003358, 0.6969, 0.02153, 0.6908, 0.1516, 0.6523, 0.1055, 0.6969, 0.02153, 0.7522, 0.02375, 0.747, 0.1769, 0.6908, 0.1516, 0.7927, 0.0283, 0.8152, 0.03098, 0.782, 0.2213, 0.7729, 0.206, 0.5314, 0.007498, 0.5165, 0.1426, 0.4482, 0.1538, 0.4615, 0.004096, 0.5194, 0.1884, 0.5338, 0.2385, 0.4859, 0.2803, 0.4711, 0.2198, 0.7469, 0.2572, 0.7697, 0.2666, 0.7515, 0.3033, 0.737, 0.2967, 0.6569, 0.2045, 0.7066, 0.2388, 0.7018, 0.2713, 0.6498, 0.251, 0.6243, 0.1751, 0.6569, 0.2045, 0.6498, 0.251, 0.6014, 0.2501, 0.7066, 0.2388, 0.7469, 0.2572, 0.737, 0.2967, 0.7018, 0.2713, 0.7522, 0.02375, 0.7927, 0.0283, 0.7729, 0.206, 0.747, 0.1769, 0.747, 0.1769, 0.7729, 0.206, 0.7469, 0.2572, 0.7066, 0.2388, 0.5425, 0.3384, 0.5363, 0.3844, 0.5031, 0.3916, 0.508, 0.3633, 0.7018, 0.2713, 0.737, 0.2967, 0.7047, 0.3187, 0.6904, 0.3021, 0.6904, 0.3021, 0.7047, 0.3187, 0.6478, 0.3463, 0.6236, 0.3236, 0.6236, 0.3236, 0.6478, 0.3463, 0.5678, 0.3748, 0.561, 0.3385, 0.4898, 0.4284, 0.4926, 0.3944, 0.5031, 0.3916, 0.4996, 0.4298, 0.621, 0.6289, 0.6891, 0.6254, 0.6832, 0.6834, 0.621, 0.6836, 0.621, 0.5089, 0.6582, 0.4973, 0.6864, 0.5747, 0.621, 0.5871, 0.3866, 0.5219, 0.3924, 0.5083, 0.4811, 0.5446, 0.4617, 0.5796, 0.621, 0.5871, 0.6864, 0.5747, 0.6891, 0.6254, 0.621, 0.6289, 0.621, 0.6836, 0.6832, 0.6834, 0.6516, 0.7399, 0.621, 0.7397, 0.621, 0.4793, 0.6589, 0.4711, 0.6582, 0.4973, 0.621, 0.5089, 0.3507, 0.6911, 0.3551, 0.665, 0.3578, 0.6647, 0.3556, 0.6908, 0.2451, 0.4984, 0.263, 0.5037, 0.2781, 0.5397, 0.2436, 0.5301, 0.3193, 0.8199, 0.3274, 0.7334, 0.3421, 0.7337, 0.3373, 0.8192, 0.3233, 0.8976, 0.3193, 0.8199, 0.3373, 0.8192, 0.3402, 0.8936, 0.1638, 0.7463, 0.1688, 0.8238, 0.15, 0.8239, 0.1471, 0.7472, 0.1483, 0.6921, 0.1638, 0.7463, 0.1471, 0.7472, 0.1384, 0.6925, 0.1324, 0.6642, 0.1483, 0.6921, 0.1384, 0.6925, 0.1295, 0.6647, 0.3245, 0.4857, 0.3344, 0.4719, 0.3632, 0.4909, 0.3559, 0.5032, 0.1688, 0.8238, 0.1597, 0.8985, 0.1448, 0.8954, 0.15, 0.8239, 0.3274, 0.7334, 0.3507, 0.6911, 0.3556, 0.6908, 0.3421, 0.7337, 0.3559, 0.5032, 0.3632, 0.4909, 0.3924, 0.5083, 0.3866, 0.5219, 0.478, 0.4268, 0.4801, 0.3981, 0.4926, 0.3944, 0.4898, 0.4284, 0.3406, 0.5135, 0.3559, 0.5032, 0.3866, 0.5219, 0.3472, 0.523, 0.3057, 0.5476, 0.3406, 0.5135, 0.3472, 0.523, 0.3138, 0.5543, 0.4801, 0.3981, 0.4739, 0.3581, 0.4878, 0.3756, 0.4926, 0.3944, 0.4067, 0.1573, 0.4067, 0.03032, 0.4265, 0.01831, 0.4127, 0.1445, 0.4739, 0.3581, 0.4299, 0.2913, 0.456, 0.2932, 0.4878, 0.3756, 0.4299, 0.2913, 0.4234, 0.2356, 0.4301, 0.2255, 0.456, 0.2932, 0.2834, 0.5525, 0.3057, 0.5476, 0.3138, 0.5543, 0.2903, 0.5725, 0.4234, 0.2356, 0.4067, 0.1573, 0.4127, 0.1445, 0.4301, 0.2255, 0.3632, 0.4909, 0.3716, 0.4772, 0.4009, 0.4903, 0.3924, 0.5083, 0.2615, 0.5568, 0.2834, 0.5525, 0.2903, 0.5725, 0.2608, 0.5783, 0.621, 0.4469, 0.6591, 0.4441, 0.6589, 0.4711, 0.621, 0.4793, 0.561, 0.3385, 0.5678, 0.3748, 0.5363, 0.3844, 0.5425, 0.3384, 0.6243, 0.1751, 0.6014, 0.2501, 0.5338, 0.2385, 0.5194, 0.1884, 0.6447, 0.0003358, 0.6523, 0.1055, 0.5165, 0.1426, 0.5314, 0.007498, 0.6523, 0.1055, 0.6243, 0.1751, 0.5194, 0.1884, 0.5165, 0.1426, 0.6014, 0.2501, 0.561, 0.3385, 0.5425, 0.3384, 0.5338, 0.2385, 0.5678, 0.3748, 0.5779, 0.4176, 0.5386, 0.4249, 0.5363, 0.3844, 0.2608, 0.5783, 0.2903, 0.5725, 0.2861, 0.6636, 0.2585, 0.6096, 0.6591, 0.4441, 0.6896, 0.4422, 0.6903, 0.4652, 0.6589, 0.4711, 0.8217, 0.5297, 0.7602, 0.5332, 0.7575, 0.5145, 0.8052, 0.4919, 0.3794, 0.7338, 0.3608, 0.734, 0.361, 0.6905, 0.3665, 0.6909, 0.1023, 0.8238, 0.1261, 0.8239, 0.126, 0.8914, 0.1073, 0.8953, 0.1602, 0.4639, 0.1292, 0.4785, 0.1231, 0.4637, 0.1516, 0.4422, 0.1224, 0.6647, 0.126, 0.6652, 0.126, 0.693, 0.1136, 0.6925, 0.1136, 0.6925, 0.126, 0.693, 0.1261, 0.7484, 0.1051, 0.7473, 0.1051, 0.7473, 0.1261, 0.7484, 0.1261, 0.8239, 0.1023, 0.8238, 0.3815, 0.8935, 0.3608, 0.8887, 0.3608, 0.8188, 0.3842, 0.8191, 0.3842, 0.8191, 0.3608, 0.8188, 0.3608, 0.734, 0.3794, 0.7338, 0.03668, 0.7085, 0.05746, 0.7039, 0.06776, 0.7379, 0.05169, 0.7493, 0.2214, 0.8339, 0.1688, 0.8238, 0.1638, 0.7463, 0.1835, 0.7387, 0.1997, 0.7501, 0.2515, 0.8142, 0.444, 0.8203, 0.4022, 0.8198, 0.3941, 0.7336, 0.4241, 0.7292, 0.4432, 0.8717, 0.3984, 0.8976, 0.4022, 0.8198, 0.444, 0.8203, 0.05746, 0.7039, 0.1038, 0.6922, 0.08846, 0.7463, 0.06776, 0.7379, 0.03429, 0.9246, 0.03845, 0.8904, 0.09236, 0.8984, 0.083, 0.9399, 0.03087, 0.8333, 0.08349, 0.8237, 0.09236, 0.8984, 0.03845, 0.8904, 0.4241, 0.7292, 0.3941, 0.7336, 0.3713, 0.6913, 0.4144, 0.6955, 0.5459, 0.9209, 0.5051, 0.9509, 0.4908, 0.9504, 0.536, 0.9078, 0.8686, 0.9252, 0.8668, 0.8921, 0.8987, 0.8892, 0.9017, 0.9196, 0.7675, 0.9084, 0.7723, 0.8869, 0.7924, 0.8923, 0.7882, 0.9235, 0.8476, 0.2193, 0.8872, 0.2321, 0.8749, 0.2464, 0.8416, 0.2481, 0.826, 0.5489, 0.7595, 0.5449, 0.7602, 0.5332, 0.8217, 0.5297, 0.7934, 0.6223, 0.7518, 0.5886, 0.7607, 0.5797, 0.8078, 0.6071, 0.8078, 0.6071, 0.7607, 0.5797, 0.7629, 0.5548, 0.8272, 0.5647, 0.1712, 0.5023, 0.1482, 0.5041, 0.1345, 0.4917, 0.1679, 0.4787, 0.2268, 0.5021, 0.2083, 0.5365, 0.1801, 0.5418, 0.2121, 0.5047, 0.7518, 0.9799, 0.7675, 0.9084, 0.7882, 0.9235, 0.777, 0.9896, 0.8656, 0.9864, 0.8686, 0.9252, 0.9017, 0.9196, 0.9097, 0.9736, 0.8462, 0.9891, 0.8431, 0.9219, 0.8686, 0.9252, 0.8656, 0.9864, 0.777, 0.9896, 0.7882, 0.9235, 0.8267, 0.9227, 0.8249, 0.9997, 0.8693, 0.6255, 0.8078, 0.6071, 0.8272, 0.5647, 0.8989, 0.575, 0.8401, 0.6496, 0.7934, 0.6223, 0.8078, 0.6071, 0.8693, 0.6255, 0.9018, 0.5441, 0.826, 0.5489, 0.8217, 0.5297, 0.8951, 0.5106, 0.8951, 0.5106, 0.8217, 0.5297, 0.8052, 0.4919, 0.856, 0.4702, 0.6023, 0.9466, 0.6069, 0.9666, 0.5918, 0.9681, 0.5912, 0.9481, 0.9017, 0.9196, 0.8987, 0.8892, 0.9276, 0.8866, 0.9289, 0.9089, 0.9066, 0.4334, 0.8752, 0.432, 0.8783, 0.4016, 0.9047, 0.4015, 0.9194, 0.4046, 0.9262, 0.4314, 0.7882, 0.9235, 0.7924, 0.8923, 0.8279, 0.8906, 0.8267, 0.9227, 0.5111, 0.9672, 0.5059, 0.9778, 0.4908, 0.9504, 0.5051, 0.9509, 0.8686, 0.2644, 0.8942, 0.2724, 0.8909, 0.2891, 0.8628, 0.2837, 0.8496, 0.3963, 0.8661, 0.3651, 0.887, 0.3766, 0.8611, 0.4009, 0.8383, 0.3918, 0.8321, 0.39, 0.8353, 0.3707, 0.8395, 0.3636, 0.839, 0.2601, 0.8686, 0.2644, 0.8628, 0.2837, 0.8323, 0.272, 0.9081, 0.2424, 0.9256, 0.2636, 0.9196, 0.2691, 0.8986, 0.2567, 0.8872, 0.2321, 0.9081, 0.2424, 0.8986, 0.2567, 0.8749, 0.2464, 0.8661, 0.3651, 0.871, 0.3472, 0.8943, 0.358, 0.887, 0.3766, 0.8628, 0.2837, 0.8909, 0.2891, 0.8866, 0.3066, 0.8645, 0.3048, 0.8514, 0.297, 0.8409, 0.3116, 0.8356, 0.308, 0.8324, 0.2882, 0.8323, 0.272, 0.8324, 0.2882, 0.8203, 0.2892, 0.8158, 0.2842, 0.8628, 0.2837, 0.8514, 0.297, 0.8324, 0.2882, 0.8323, 0.272, 0.8645, 0.3048, 0.8573, 0.3098, 0.8514, 0.297, 0.8628, 0.2837, 0.8356, 0.308, 0.8409, 0.3116, 0.8413, 0.3197, 0.8287, 0.3131, 0.8573, 0.3098, 0.8413, 0.3197, 0.8409, 0.3116, 0.8514, 0.297, 0.8321, 0.39, 0.8158, 0.3703, 0.822, 0.3589, 0.8353, 0.3707, 0.8324, 0.2882, 0.8356, 0.308, 0.8287, 0.3131, 0.8203, 0.2892, 0.9256, 0.2824, 0.9157, 0.2999, 0.9143, 0.2906, 0.9173, 0.2797, 0.871, 0.3472, 0.877, 0.3235, 0.8943, 0.3305, 0.8943, 0.358, 0.8909, 0.2891, 0.9143, 0.2906, 0.9157, 0.2999, 0.8866, 0.3066, 0.8942, 0.2724, 0.9173, 0.2797, 0.9143, 0.2906, 0.8909, 0.2891, 0.8986, 0.2567, 0.9196, 0.2691, 0.9173, 0.2797, 0.8942, 0.2724, 0.8447, 0.3447, 0.858, 0.3204, 0.877, 0.3235, 0.871, 0.3472, 0.9256, 0.2636, 0.9256, 0.2824, 0.9173, 0.2797, 0.9196, 0.2691, 0.8395, 0.3636, 0.8447, 0.3447, 0.871, 0.3472, 0.8661, 0.3651, 0.8416, 0.2481, 0.8749, 0.2464, 0.8686, 0.2644, 0.839, 0.2601, 0.8383, 0.3918, 0.8395, 0.3636, 0.8661, 0.3651, 0.8496, 0.3963, 0.8749, 0.2464, 0.8986, 0.2567, 0.8942, 0.2724, 0.8686, 0.2644, 0.5912, 0.9481, 0.5918, 0.9681, 0.5653, 0.971, 0.5587, 0.9547, 0.8752, 0.432, 0.8158, 0.4273, 0.8191, 0.4015, 0.8783, 0.4016, 0.8989, 0.575, 0.8272, 0.5647, 0.826, 0.5489, 0.9018, 0.5441, 0.856, 0.4702, 0.8052, 0.4919, 0.7941, 0.4738, 0.8351, 0.4422, 0.8249, 0.9997, 0.8267, 0.9227, 0.8431, 0.9219, 0.8462, 0.9891, 0.9097, 0.9736, 0.9017, 0.9196, 0.9289, 0.9089, 0.9408, 0.9804, 0.2121, 0.5047, 0.1801, 0.5418, 0.1482, 0.5041, 0.1712, 0.5023, 0.8052, 0.4919, 0.7575, 0.5145, 0.7518, 0.5038, 0.7941, 0.4738, 0.8272, 0.5647, 0.7629, 0.5548, 0.7595, 0.5449, 0.826, 0.5489, 0.5653, 0.971, 0.5059, 0.9778, 0.5111, 0.9672, 0.5587, 0.9547, 0.4432, 0.8717, 0.4508, 0.9002, 0.4069, 0.9188, 0.3984, 0.8976, 0.4241, 0.7292, 0.446, 0.7214, 0.4696, 0.7987, 0.444, 0.8203, 0.4144, 0.6955, 0.4344, 0.6844, 0.446, 0.7214, 0.4241, 0.7292, 0.3665, 0.6909, 0.361, 0.6905, 0.3612, 0.6642, 0.3646, 0.6647, 0.8409, 0.8911, 0.8366, 0.8603, 0.8685, 0.8618, 0.8668, 0.8921, 0.8668, 0.8921, 0.8685, 0.8618, 0.8962, 0.8653, 0.8987, 0.8892, 0.8279, 0.8906, 0.8256, 0.8597, 0.8366, 0.8603, 0.8409, 0.8911, 0.7924, 0.8923, 0.796, 0.8616, 0.8256, 0.8597, 0.8279, 0.8906, 0.5587, 0.9547, 0.5111, 0.9672, 0.5051, 0.9509, 0.5459, 0.9209, 0.5831, 0.4711, 0.5838, 0.4973, 0.5511, 0.4883, 0.5517, 0.4652, 0.5587, 0.6834, 0.5903, 0.7399, 0.5503, 0.7295, 0.4914, 0.6701, 0.5555, 0.5747, 0.5528, 0.6254, 0.4908, 0.6198, 0.4968, 0.563, 0.09787, 0.4906, 0.005523, 0.5093, 0.0003358, 0.4894, 0.09265, 0.4718, 0.3801, 0.2387, 0.3391, 0.232, 0.3632, 0.1663, 0.3987, 0.1582, 0.1899, 0.5766, 0.1599, 0.6636, 0.08582, 0.6179, 0.1724, 0.5498, 0.3526, 0.3059, 0.3229, 0.2922, 0.3391, 0.232, 0.3801, 0.2387, 0.5838, 0.4973, 0.5555, 0.5747, 0.4968, 0.563, 0.5511, 0.4883, 0.3188, 0.3876, 0.2989, 0.3748, 0.3229, 0.2922, 0.3526, 0.3059, 0.3987, 0.1582, 0.3632, 0.1663, 0.3574, 0.0003358, 0.384, 0.0003358, 0.5528, 0.6254, 0.5587, 0.6834, 0.4914, 0.6701, 0.4908, 0.6198, 0.3135, 0.4063, 0.3031, 0.4033, 0.2989, 0.3748, 0.3188, 0.3876, 0.1724, 0.5498, 0.08582, 0.6179, 0.04892, 0.5877, 0.1403, 0.5129, 0.1403, 0.5129, 0.04892, 0.5877, 0.01772, 0.5464, 0.1011, 0.5049, 0.6533, 0.9398, 0.6533, 0.9548, 0.6339, 0.9596, 0.6322, 0.9399, 0.7723, 0.8869, 0.776, 0.8583, 0.796, 0.8616, 0.7924, 0.8923, 0.8987, 0.8892, 0.8962, 0.8653, 0.9234, 0.8583, 0.9276, 0.8866, 0.6322, 0.9399, 0.6339, 0.9596, 0.6069, 0.9666, 0.6023, 0.9466, 0.5459, 0.9209, 0.536, 0.9078, 0.5652, 0.8826, 0.5738, 0.8986, 0.8431, 0.9219, 0.8409, 0.8911, 0.8668, 0.8921, 0.8686, 0.9252, 0.8267, 0.9227, 0.8279, 0.8906, 0.8409, 0.8911, 0.8431, 0.9219, 0.2082, 0.2594, 0.2464, 0.3488, 0.1842, 0.3323, 0.1597, 0.2591, 0.1597, 0.2591, 0.1842, 0.3323, 0.1179, 0.3091, 0.1073, 0.2781, 0.1594, 0.3544, 0.2388, 0.3849, 0.2276, 0.4274, 0.1234, 0.3848, 0.1032, 0.3253, 0.1594, 0.3544, 0.1234, 0.3848, 0.08293, 0.3478, 0.0715, 0.3026, 0.1032, 0.3253, 0.08293, 0.3478, 0.05688, 0.3088, 0.27, 0.3952, 0.3031, 0.4033, 0.3056, 0.4415, 0.2667, 0.4357, 0.2759, 0.2494, 0.3229, 0.2922, 0.2989, 0.3748, 0.2649, 0.3491, 0.2954, 0.1538, 0.3632, 0.1663, 0.3391, 0.232, 0.2914, 0.1996, 0.03803, 0.2111, 0.0626, 0.2629, 0.03967, 0.2717, 0.02849, 0.2261, 0.1213, 0.1588, 0.1538, 0.2125, 0.1034, 0.2456, 0.0646, 0.1828, 0.1608, 0.1139, 0.187, 0.184, 0.1538, 0.2125, 0.1213, 0.1588, 0.171, 0.009385, 0.1608, 0.1139, 0.1213, 0.1588, 0.1185, 0.02913, 0.1185, 0.02913, 0.1213, 0.1588, 0.0646, 0.1828, 0.06332, 0.02991, 0.02283, 0.03341, 0.03803, 0.2111, 0.02849, 0.2261, 0.0003358, 0.0355, 0.2835, 0.01948, 0.3574, 0.0003358, 0.3632, 0.1663, 0.2954, 0.1538, 0.2914, 0.1996, 0.3391, 0.232, 0.3229, 0.2922, 0.2759, 0.2494, 0.0626, 0.2629, 0.0715, 0.3026, 0.05688, 0.3088, 0.03967, 0.2717, 0.1538, 0.2125, 0.1597, 0.2591, 0.1073, 0.2781, 0.1034, 0.2456, 0.187, 0.184, 0.2082, 0.2594, 0.1597, 0.2591, 0.1538, 0.2125, 0.1034, 0.2456, 0.1073, 0.2781, 0.0715, 0.3026, 0.0626, 0.2629, 0.06332, 0.02991, 0.0646, 0.1828, 0.03803, 0.2111, 0.02283, 0.03341, 0.0646, 0.1828, 0.1034, 0.2456, 0.0626, 0.2629, 0.03803, 0.2111, 0.2649, 0.3491, 0.2989, 0.3748, 0.3031, 0.4033, 0.27, 0.3952, 0.1073, 0.2781, 0.1179, 0.3091, 0.1032, 0.3253, 0.0715, 0.3026, 0.1179, 0.3091, 0.1842, 0.3323, 0.1594, 0.3544, 0.1032, 0.3253, 0.1842, 0.3323, 0.2464, 0.3488, 0.2388, 0.3849, 0.1594, 0.3544, 0.3155, 0.4404, 0.3056, 0.4415, 0.3031, 0.4033, 0.3135, 0.4063, 0.621, 0.6289, 0.621, 0.6836, 0.5587, 0.6834, 0.5528, 0.6254, 0.621, 0.5089, 0.621, 0.5871, 0.5555, 0.5747, 0.5838, 0.4973, 0.1011, 0.5049, 0.01772, 0.5464, 0.005523, 0.5093, 0.09787, 0.4906, 0.621, 0.5871, 0.621, 0.6289, 0.5528, 0.6254, 0.5555, 0.5747, 0.621, 0.6836, 0.621, 0.7397, 0.5903, 0.7399, 0.5587, 0.6834, 0.621, 0.4793, 0.621, 0.5089, 0.5838, 0.4973, 0.5831, 0.4711, 0.3713, 0.6913, 0.3665, 0.6909, 0.3646, 0.6647, 0.3673, 0.6651, 0.2451, 0.4984, 0.2436, 0.5301, 0.2083, 0.5365, 0.2268, 0.5021, 0.4022, 0.8198, 0.3842, 0.8191, 0.3794, 0.7338, 0.3941, 0.7336, 0.3984, 0.8976, 0.3815, 0.8935, 0.3842, 0.8191, 0.4022, 0.8198, 0.08846, 0.7463, 0.1051, 0.7473, 0.1023, 0.8238, 0.08349, 0.8237, 0.1038, 0.6922, 0.1136, 0.6925, 0.1051, 0.7473, 0.08846, 0.7463, 0.1195, 0.6643, 0.1224, 0.6647, 0.1136, 0.6925, 0.1038, 0.6922, 0.1679, 0.4787, 0.1345, 0.4917, 0.1292, 0.4785, 0.1602, 0.4639, 0.08349, 0.8237, 0.1023, 0.8238, 0.1073, 0.8953, 0.09236, 0.8984, 0.3941, 0.7336, 0.3794, 0.7338, 0.3665, 0.6909, 0.3713, 0.6913, 0.1345, 0.4917, 0.1011, 0.5049, 0.09787, 0.4906, 0.1292, 0.4785, 0.3273, 0.4391, 0.3155, 0.4404, 0.3135, 0.4063, 0.3259, 0.4103, 0.1482, 0.5041, 0.1403, 0.5129, 0.1011, 0.5049, 0.1345, 0.4917, 0.1801, 0.5418, 0.1724, 0.5498, 0.1403, 0.5129, 0.1482, 0.5041, 0.3259, 0.4103, 0.3135, 0.4063, 0.3188, 0.3876, 0.3331, 0.3704, 0.4047, 0.1712, 0.3987, 0.1582, 0.384, 0.0003358, 0.406, 0.0402, 0.3331, 0.3704, 0.3188, 0.3876, 0.3526, 0.3059, 0.3788, 0.3046, 0.3788, 0.3046, 0.3526, 0.3059, 0.3801, 0.2387, 0.3866, 0.2489, 0.2006, 0.5573, 0.1899, 0.5766, 0.1724, 0.5498, 0.1822, 0.5482, 0.3866, 0.2489, 0.3801, 0.2387, 0.3987, 0.1582, 0.4047, 0.1712, 0.1292, 0.4785, 0.09787, 0.4906, 0.09265, 0.4718, 0.1231, 0.4637, 0.2207, 0.5631, 0.2171, 0.6034, 0.1899, 0.5766, 0.2006, 0.5573, 0.621, 0.4469, 0.621, 0.4793, 0.5831, 0.4711, 0.5828, 0.4441, 0.2464, 0.3488, 0.2649, 0.3491, 0.27, 0.3952, 0.2388, 0.3849, 0.187, 0.184, 0.2914, 0.1996, 0.2759, 0.2494, 0.2082, 0.2594, 0.171, 0.009385, 0.2835, 0.01948, 0.2954, 0.1538, 0.1608, 0.1139, 0.1608, 0.1139, 0.2954, 0.1538, 0.2914, 0.1996, 0.187, 0.184, 0.2082, 0.2594, 0.2759, 0.2494, 0.2649, 0.3491, 0.2464, 0.3488, 0.2388, 0.3849, 0.27, 0.3952, 0.2667, 0.4357, 0.2276, 0.4274, 0.2171, 0.6034, 0.2067, 0.6244, 0.1599, 0.6636, 0.1899, 0.5766, 0.5828, 0.4441, 0.5831, 0.4711, 0.5517, 0.4652, 0.5523, 0.4422, 0.06776, 0.7379, 0.08846, 0.7463, 0.08349, 0.8237, 0.03087, 0.8333, 0.0003358, 0.814, 0.05169, 0.7493, 0.2773, 0.5077, 0.3182, 0.5091, 0.3245, 0.4857, 0.3559, 0.5032, 0.3406, 0.5135, 0.3057, 0.5476])
me_cube.materials.append(mat_material_001)
me_cube.use_remesh_preserve_volume = False
me_cube.use_remesh_preserve_attributes = False
me_cube.use_mirror_vertex_groups = False
me_cube.update()
arm_armature_001 = bpy.data.armatures.new('Armature.001')  # bones are not reproduced

# ---- objects
ob_sun = bpy.data.objects.new('Sun', light_sun)
ob_cube_004 = bpy.data.objects.new('Cube.004', me_cube_002)
ob_cylinder = bpy.data.objects.new('Cylinder', me_cylinder)
ob_cube = bpy.data.objects.new('Cube', me_cube)
ob_cabe_a = bpy.data.objects.new('cabeça', arm_armature_001)

# ---- transforms, parenting, visibility, modifiers, constraints
ob_sun.location = (1.265, -2.795, 7.297)
ob_sun.rotation_euler = (1.24, -0.569, -0.02458)
ob_sun.lineart.crease_threshold = 0.0
ob_cube_004.parent = ob_cabe_a
ob_cube_004.matrix_parent_inverse = Matrix(((1.0, 0.0, 0.0, 0.07914), (0.0, 1.0, 0.0, 0.009463), (0.0, 0.0, 1.0, -2.055e-07), (0.0, 0.0, 0.0, 1.0)))
ob_cube_004.location = (-1.415e-05, -6.631, 8.403)
ob_cube_004.scale = (1.224, 1.224, 1.224)
ob_cube_004.lineart.crease_threshold = 0.0
_vg = ob_cube_004.vertex_groups.new(name='pelvis')
_vg = ob_cube_004.vertex_groups.new(name='espinha')
_vg = ob_cube_004.vertex_groups.new(name='torax')
_vg = ob_cube_004.vertex_groups.new(name='ombro.R')
_vg = ob_cube_004.vertex_groups.new(name='braço.R')
_vg = ob_cube_004.vertex_groups.new(name='antebraço.R')
for _i, _w in zip([98, 99, 100, 101], [0.0278, 0.02719, 0.02934, 0.02801]): _vg.add([_i], _w, 'REPLACE')
_vg = ob_cube_004.vertex_groups.new(name='mao.R')
_vg = ob_cube_004.vertex_groups.new(name='pescoço')
_vg = ob_cube_004.vertex_groups.new(name='cabeça')
for _i, _w in zip([0, 1, 2, 3, 4, 5, 6, 7, 8, 9, 10, 11, 12, 13, 14, 15, 16, 17, 18, 19, 20, 21, 22, 23, 24, 25, 26, 27, 28, 29, 30, 31, 32, 33, 34, 35, 36, 37, 38, 39, 40, 41, 42, 43, 44, 45, 46, 47, 48, 49, 50, 51, 52, 53, 54, 55, 56, 57, 58, 59, 60, 61, 62, 63, 64, 65, 66, 67, 68, 69, 70, 71, 72, 73, 74, 75, 76, 77, 78, 79, 80, 81, 82, 83, 84, 85, 86, 87, 88, 89, 90, 91, 92, 93, 94, 95, 96, 97, 98, 99, 100, 101, 102, 103, 104, 105, 106, 107, 108, 109, 110, 111, 112, 113, 114, 115, 116, 117, 118, 119, 120, 121, 122, 123, 124, 125, 126, 127, 128, 129, 130, 131, 132, 133, 134, 135, 136, 137, 138, 139, 140, 141, 142, 143, 144, 145, 146, 147, 148, 149, 150, 151, 152, 153, 154, 155, 156, 157, 158, 159, 160, 161, 162, 163, 164, 165, 166, 167, 168, 169, 170, 171, 172, 173, 174, 175, 176, 177, 178, 179, 180, 181, 182, 183, 184, 185, 186, 187, 188, 189, 190, 191, 192, 193, 194, 195, 196, 197, 198, 199, 200, 201, 202, 203, 204, 205, 206, 207, 208, 209], [0.9611, 0.9611, 0.9609, 0.9601, 0.9648, 0.9621, 0.9642, 0.9607, 0.9645, 0.9649, 0.9651, 0.965, 0.9642, 0.9643, 0.9642, 0.964, 0.9625, 0.9626, 0.9621, 0.961, 0.9607, 0.961, 0.9616, 0.9622, 0.9632, 0.9636, 0.9645, 0.9651, 0.9653, 0.9651, 0.9642, 0.9653, 0.9659, 0.966, 0.9657, 0.9642, 0.9653, 0.966, 0.9661, 0.9659, 0.9636, 0.9645, 0.9652, 0.9655, 0.9654, 0.9617, 0.9619, 0.963, 0.9638, 0.9644, 0.9604, 0.961, 0.9619, 0.9628, 0.9637, 0.9608, 0.9611, 0.9616, 0.9623, 0.9632, 0.9609, 0.961, 0.9614, 0.9621, 0.9631, 0.9609, 0.961, 0.9614, 0.9621, 0.963, 0.9637, 0.9641, 0.9646, 0.9608, 0.9616, 0.9644, 0.9609, 0.961, 0.9627, 0.9633, 0.962, 0.9626, 0.9634, 0.9639, 0.9647, 0.9607, 0.9607, 0.9648, 0.9641, 0.9643, 0.9619, 0.9608, 0.9648, 0.9619, 0.9627, 0.9634, 0.9629, 0.9637, 0.9528, 0.9531, 0.952, 0.9526, 0.9543, 0.9551, 0.9559, 0.9569, 0.9575, 0.9544, 0.9569, 0.9532, 0.9583, 0.9592, 0.9582, 0.9584, 0.9583, 0.9578, 0.9571, 0.9576, 0.9578, 0.9577, 0.9555, 0.9564, 0.957, 0.9578, 0.9532, 0.9536, 0.9543, 0.955, 0.9559, 0.9558, 0.9567, 0.9573, 0.9576, 0.9575, 0.9595, 0.9595, 0.9587, 0.9589, 0.9569, 0.9579, 0.9585, 0.9586, 0.9584, 0.9578, 0.9587, 0.9592, 0.9593, 0.959, 0.9583, 0.959, 0.9593, 0.9593, 0.959, 0.9583, 0.9582, 0.958, 0.9581, 0.9582, 0.9571, 0.9573, 0.957, 0.9572, 0.9575, 0.9558, 0.9558, 0.956, 0.9564, 0.957, 0.9549, 0.9549, 0.9552, 0.9557, 0.9565, 0.9541, 0.9542, 0.9546, 0.9552, 0.9561, 0.9562, 0.9567, 0.9572, 0.9527, 0.9536, 0.9567, 0.9525, 0.9526, 0.9548, 0.9556, 0.9537, 0.9544, 0.9554, 0.9561, 0.9569, 0.9523, 0.9529, 0.9573, 0.9568, 0.9564, 0.954, 0.9524, 0.9572, 0.9542, 0.9552, 0.956, 0.9548, 0.9557, 0.9245, 0.9248, 0.9239, 0.9244]): _vg.add([_i], _w, 'REPLACE')
_vg = ob_cube_004.vertex_groups.new(name='ombro.L')
_vg = ob_cube_004.vertex_groups.new(name='braço.L')
_vg = ob_cube_004.vertex_groups.new(name='antebraço.L')
for _i, _w in zip([206, 207, 208, 209], [0.05732, 0.05707, 0.05793, 0.05737]): _vg.add([_i], _w, 'REPLACE')
_vg = ob_cube_004.vertex_groups.new(name='mao.L')
_vg = ob_cube_004.vertex_groups.new(name='coxa.R')
_vg = ob_cube_004.vertex_groups.new(name='canela.R')
_vg = ob_cube_004.vertex_groups.new(name='pe.R')
_vg = ob_cube_004.vertex_groups.new(name='coxa.L')
_vg = ob_cube_004.vertex_groups.new(name='canela.R.001')
_vg = ob_cube_004.vertex_groups.new(name='pe.L')
_m = ob_cube_004.modifiers.new('Armature', 'ARMATURE')
_m.object = ob_cabe_a
ob_cylinder.parent = ob_cabe_a
ob_cylinder.matrix_parent_inverse = Matrix(((1.0, 0.0, 0.0, 0.07914), (0.0, 1.0, 0.0, 0.009463), (0.0, 0.0, 1.0, -2.055e-07), (0.0, 0.0, 0.0, 1.0)))
ob_cylinder.location = (-0.175, -3.829, 10.48)
ob_cylinder.scale = (1.161, 1.161, 1.161)
ob_cylinder.lineart.crease_threshold = 0.0
_vg = ob_cylinder.vertex_groups.new(name='pelvis')
_vg = ob_cylinder.vertex_groups.new(name='espinha')
_vg = ob_cylinder.vertex_groups.new(name='torax')
_vg = ob_cylinder.vertex_groups.new(name='ombro.R')
_vg = ob_cylinder.vertex_groups.new(name='braço.R')
_vg = ob_cylinder.vertex_groups.new(name='antebraço.R')
_vg = ob_cylinder.vertex_groups.new(name='mao.R')
_vg = ob_cylinder.vertex_groups.new(name='pescoço')
_vg = ob_cylinder.vertex_groups.new(name='cabeça')
for _i, _w in zip([0, 1, 2, 3, 4, 5, 6, 7, 8, 9, 10, 11, 12, 13, 14, 15, 16, 17, 18, 19, 20, 21, 22, 23, 24, 25, 26, 27, 28, 29, 30, 31, 32, 33, 34, 35, 36, 37, 38, 39, 40, 41, 42, 43, 44, 45, 46, 47, 48, 49, 50, 51, 52, 53, 54, 55, 56, 57, 58, 59, 60, 61, 62, 63, 64, 65, 66, 67, 68, 69, 70, 71, 72, 73, 74, 75, 76, 77, 78, 79, 80, 81, 82, 83, 84, 85, 86, 87, 88, 89, 90, 91, 92, 93, 94, 95, 96, 97, 98, 99, 100, 101, 102, 103, 104, 105, 106, 107, 108, 109, 110, 111, 112, 113, 114, 115, 116, 117, 118, 119, 120, 121, 122, 123, 124, 125, 126, 127, 128, 129, 130, 131, 132, 133, 134, 135, 136, 137, 138, 139, 140, 141, 142, 143, 144, 145, 146, 147, 148, 149, 150, 151, 152, 153, 154, 155, 156, 157, 158, 159, 160, 161, 162, 163, 164, 165, 166, 167, 168, 169, 170, 171, 172, 173, 174, 175, 176, 177, 178, 179, 180, 181, 182, 183, 184, 185, 186, 187, 188, 189, 190, 191], [1.0, 1.0, 1.0, 1.0, 1.0, 1.0, 1.0, 1.0, 1.0, 1.0, 1.0, 1.0, 1.0, 1.0, 1.0, 1.0, 1.0, 1.0, 1.0, 1.0, 1.0, 1.0, 1.0, 1.0, 1.0, 1.0, 1.0, 1.0, 1.0, 1.0, 1.0, 1.0, 1.0, 1.0, 1.0, 1.0, 1.0, 1.0, 1.0, 1.0, 1.0, 1.0, 1.0, 1.0, 1.0, 1.0, 1.0, 1.0, 1.0, 1.0, 1.0, 1.0, 1.0, 1.0, 1.0, 1.0, 1.0, 1.0, 1.0, 1.0, 1.0, 1.0, 1.0, 1.0, 1.0, 1.0, 1.0, 1.0, 1.0, 1.0, 1.0, 1.0, 1.0, 1.0, 1.0, 1.0, 1.0, 1.0, 1.0, 1.0, 1.0, 1.0, 1.0, 1.0, 1.0, 1.0, 1.0, 1.0, 1.0, 1.0, 1.0, 1.0, 1.0, 1.0, 1.0, 1.0, 1.0, 1.0, 1.0, 1.0, 1.0, 1.0, 1.0, 1.0, 1.0, 1.0, 1.0, 1.0, 1.0, 1.0, 1.0, 1.0, 1.0, 1.0, 1.0, 1.0, 1.0, 1.0, 1.0, 1.0, 1.0, 1.0, 1.0, 1.0, 1.0, 1.0, 1.0, 1.0, 1.0, 1.0, 1.0, 1.0, 1.0, 1.0, 1.0, 1.0, 1.0, 1.0, 1.0, 1.0, 1.0, 1.0, 1.0, 1.0, 1.0, 1.0, 1.0, 1.0, 1.0, 1.0, 1.0, 1.0, 1.0, 1.0, 1.0, 1.0, 1.0, 1.0, 1.0, 1.0, 1.0, 1.0, 1.0, 1.0, 1.0, 1.0, 1.0, 1.0, 1.0, 1.0, 1.0, 1.0, 1.0, 1.0, 1.0, 1.0, 1.0, 1.0, 1.0, 1.0, 1.0, 1.0, 1.0, 1.0, 1.0, 1.0, 1.0, 1.0, 1.0, 1.0, 1.0, 1.0]): _vg.add([_i], _w, 'REPLACE')
_vg = ob_cylinder.vertex_groups.new(name='ombro.L')
_vg = ob_cylinder.vertex_groups.new(name='braço.L')
_vg = ob_cylinder.vertex_groups.new(name='antebraço.L')
_vg = ob_cylinder.vertex_groups.new(name='mao.L')
_vg = ob_cylinder.vertex_groups.new(name='coxa.R')
_vg = ob_cylinder.vertex_groups.new(name='canela.R')
_vg = ob_cylinder.vertex_groups.new(name='pe.R')
_vg = ob_cylinder.vertex_groups.new(name='coxa.L')
_vg = ob_cylinder.vertex_groups.new(name='canela.R.001')
_vg = ob_cylinder.vertex_groups.new(name='pe.L')
_m = ob_cylinder.modifiers.new('Armature', 'ARMATURE')
_m.object = ob_cabe_a
ob_cube.parent = ob_cabe_a
ob_cube.location = (0.0, -3.142, 3.991)
ob_cube.scale = (1.224, 1.224, 1.224)
ob_cube.lock_rotations_4d = False
ob_cube.empty_display_type = 'ARROWS'
ob_cube.lineart.crease_threshold = 0.0
_vg = ob_cube.vertex_groups.new(name='pelvis')
for _i, _w in zip([0, 1, 4, 5, 6, 7, 8, 9, 12, 13, 14, 15, 23, 50, 52, 53, 54, 116, 117, 120, 121, 122, 123, 127, 159, 160, 163, 164, 167, 168, 169, 170, 171, 172, 173, 174, 175, 176, 179, 180, 181, 182, 192, 219, 221, 222, 223, 224, 299, 300, 303, 304, 305, 306, 310, 346], [0.1971, 0.1151, 0.7102, 0.009624, 0.6706, 0.0365, 0.9205, 0.2091, 0.7257, 0.09303, 0.09589, 0.8656, 0.06183, 0.09815, 0.6732, 0.05381, 0.8666, 0.9427, 0.4493, 0.7563, 0.0934, 0.1103, 0.93, 0.8782, 0.1971, 0.1151, 0.9522, 0.5534, 0.7102, 0.009624, 0.6706, 0.0365, 0.9626, 0.1258, 0.1014, 0.7602, 0.9205, 0.2091, 0.7257, 0.09303, 0.09589, 0.8656, 0.06183, 0.09815, 0.8771, 0.6732, 0.05381, 0.8666, 0.9427, 0.4493, 0.7563, 0.0934, 0.1103, 0.93, 0.8782, 0.009624]): _vg.add([_i], _w, 'REPLACE')
_vg = ob_cube.vertex_groups.new(name='espinha')
for _i, _w in zip([5, 6, 7, 11, 12, 13, 14, 52, 53, 119, 120, 121, 122, 165, 166, 168, 169, 170, 172, 173, 174, 178, 179, 180, 181, 188, 222, 223, 302, 303, 304, 305, 346], [0.03129, 0.06148, 0.09857, 0.02194, 0.07594, 0.6074, 0.2401, 0.01799, 0.004519, 0.05082, 0.08393, 0.6846, 0.4501, 0.03161, 0.06615, 0.03129, 0.06148, 0.09857, 0.5181, 0.7013, 0.1007, 0.02194, 0.07594, 0.6074, 0.2401, 0.00763, 0.01799, 0.004519, 0.05082, 0.08393, 0.6846, 0.4501, 0.03129]): _vg.add([_i], _w, 'REPLACE')
_vg = ob_cube.vertex_groups.new(name='torax')
for _i, _w in zip([10, 11, 13, 14, 20, 55, 58, 70, 118, 119, 121, 122, 124, 125, 126, 144, 147, 149, 150, 157, 165, 166, 172, 173, 177, 178, 180, 181, 187, 188, 189, 225, 228, 229, 241, 301, 302, 304, 305, 307, 308, 309, 328, 330, 332, 334, 335, 336, 344], [0.1415, 0.1876, 0.02102, 0.01718, 0.03594, 0.05318, 0.001626, 0.01394, 0.5084, 0.4716, 0.05482, 0.05678, 0.06733, 0.1336, 0.04826, 0.005528, 0.00257, 0.009397, 0.0175, 0.08428, 0.4536, 0.629, 0.073, 0.07413, 0.1415, 0.1876, 0.02102, 0.01718, 0.06297, 0.2679, 0.03594, 0.05318, 0.06059, 0.001626, 0.01394, 0.5084, 0.4716, 0.05482, 0.05678, 0.06733, 0.1336, 0.04826, 0.005528, 0.01366, 0.00257, 0.009397, 0.0175, 0.1265, 0.08428]): _vg.add([_i], _w, 'REPLACE')
_vg = ob_cube.vertex_groups.new(name='ombro.R')
for _i, _w in zip([2, 3, 5, 7, 10, 11, 13, 14, 20, 21, 51, 53, 55, 58, 70, 73, 96, 97, 98, 104, 106, 107, 118, 119, 121, 122, 124, 125, 126, 130, 132, 140, 143, 144, 146, 147, 149, 150, 151, 154, 157, 158, 165, 166, 172, 173, 187, 188, 228, 272, 330, 336, 346], [0.8845, 0.8183, 0.1507, 0.1337, 0.733, 0.6544, 0.07752, 0.4025, 0.173, 0.2272, 0.9293, 0.05353, 0.7469, 0.2849, 0.08862, 0.01487, 0.06398, 0.0738, 0.0828, 0.03184, 0.008965, 0.09674, 0.2679, 0.3577, 0.05698, 0.2307, 0.08793, 0.1889, 0.07136, 0.002181, 0.06258, 0.1864, 0.02128, 0.106, 0.186, 0.1115, 0.09623, 0.1437, 0.07773, 0.005001, 0.1142, 0.1357, 0.04524, 0.08917, 0.0745, 0.01997, 0.02214, 0.06159, 0.02891, 0.03096, 0.04161, 0.04309, 0.1507]): _vg.add([_i], _w, 'REPLACE')
_vg = ob_cube.vertex_groups.new(name='braço.R')
for _i, _w in zip([2, 3, 4, 5, 6, 7, 12, 13, 14, 15, 16, 17, 26, 27, 28, 29, 51, 52, 53, 61, 62, 121, 122, 172, 173, 346], [0.06597, 0.1021, 0.07473, 0.6991, 0.03373, 0.596, 0.001795, 0.1312, 0.183, 0.004019, 0.008929, 0.01198, 0.1958, 0.4713, 0.4859, 0.1399, 0.01229, 0.07442, 0.7434, 0.1318, 0.4922, 0.06785, 0.1025, 0.03242, 0.01492, 0.6991]): _vg.add([_i], _w, 'REPLACE')
_vg = ob_cube.vertex_groups.new(name='antebraço.R')
for _i, _w in zip([5, 7, 16, 17, 18, 19, 26, 27, 28, 29, 31, 33, 35, 37, 38, 39, 40, 41, 42, 43, 44, 45, 53, 56, 57, 61, 62, 63, 64, 346], [0.06303, 0.1025, 0.7931, 0.4233, 0.8195, 0.4415, 0.7455, 0.5033, 0.5036, 0.8259, 0.1554, 0.187, 0.02965, 0.06646, 0.3693, 0.3314, 0.2962, 0.3105, 0.3141, 0.3058, 0.3018, 0.3144, 0.1022, 0.6962, 0.7224, 0.8249, 0.4993, 0.08826, 0.06549, 0.06303]): _vg.add([_i], _w, 'REPLACE')
_vg = ob_cube.vertex_groups.new(name='mao.R')
for _i, _w in zip([16, 17, 18, 19, 26, 30, 31, 32, 33, 34, 35, 36, 37, 38, 39, 40, 41, 42, 43, 44, 45, 46, 47, 48, 49, 56, 57, 61, 63, 64, 65, 66, 67, 68], [0.1766, 0.5444, 0.1617, 0.5327, 0.03571, 0.9796, 0.8385, 0.9754, 0.8059, 0.9993, 0.9587, 0.9954, 0.931, 0.6101, 0.6498, 0.6918, 0.6789, 0.6726, 0.6819, 0.6872, 0.6742, 0.9951, 0.9946, 0.9767, 0.9824, 0.2831, 0.2591, 0.005513, 0.9086, 0.9327, 0.985, 0.9823, 0.9908, 0.9911]): _vg.add([_i], _w, 'REPLACE')
_vg = ob_cube.vertex_groups.new(name='pescoço')
for _i, _w in zip([10, 20, 21, 55, 58, 96, 97, 98, 104, 107, 118, 122, 124, 132, 140, 144, 146, 147, 149, 150, 151, 158, 165, 172, 177, 187, 189, 190, 225, 229, 271, 272, 275, 276, 284, 288, 301, 305, 307, 315, 324, 328, 330, 331, 332, 334, 335, 338, 345], [0.04909, 0.2568, 0.03141, 0.009944, 0.1088, 0.1052, 0.07792, 0.05973, 0.01434, 0.01301, 0.1477, 0.01388, 0.5774, 0.1156, 0.0516, 0.01086, 0.1025, 0.1844, 0.2341, 0.009732, 0.02093, 0.02689, 0.3798, 0.05643, 0.04909, 0.7428, 0.2568, 0.03141, 0.009944, 0.1088, 0.1052, 0.1192, 0.07792, 0.05973, 0.01434, 0.01301, 0.1477, 0.01388, 0.5774, 0.1156, 0.0516, 0.01086, 0.2799, 0.1025, 0.1844, 0.2341, 0.009732, 0.02093, 0.02689]): _vg.add([_i], _w, 'REPLACE')
_vg = ob_cube.vertex_groups.new(name='cabeça')
for _i, _w in zip([10, 11, 20, 21, 55, 58, 70, 71, 72, 73, 74, 96, 97, 98, 99, 100, 101, 102, 103, 104, 105, 106, 107, 108, 109, 110, 111, 112, 113, 114, 115, 118, 119, 124, 125, 126, 128, 129, 130, 131, 132, 133, 134, 135, 136, 137, 138, 139, 140, 141, 142, 143, 144, 145, 146, 147, 148, 149, 150, 151, 152, 153, 154, 155, 156, 157, 158, 166, 177, 178, 187, 188, 189, 190, 225, 228, 229, 241, 242, 243, 244, 245, 246, 247, 248, 249, 271, 272, 273, 274, 275, 276, 277, 278, 279, 280, 281, 282, 283, 284, 285, 286, 287, 288, 289, 290, 291, 292, 293, 294, 295, 296, 297, 298, 301, 302, 307, 308, 309, 311, 312, 313, 314, 315, 316, 317, 318, 319, 320, 321, 322, 323, 324, 325, 326, 327, 328, 329, 330, 331, 332, 333, 334, 335, 336, 337, 338, 339, 340, 341, 342, 343, 344, 345], [0.05348, 0.0979, 0.5215, 0.7109, 0.1554, 0.5751, 0.8512, 0.9901, 0.9699, 0.9433, 0.9801, 0.8111, 0.8296, 0.8378, 0.9898, 0.9931, 0.9955, 0.9955, 0.9501, 0.9166, 0.9941, 0.9488, 0.8411, 0.96, 0.9838, 0.9878, 0.9762, 0.9874, 0.964, 0.985, 0.9721, 0.02379, 0.1, 0.2607, 0.6382, 0.8584, 0.9927, 0.9729, 0.9492, 0.9859, 0.8017, 0.9939, 0.9971, 0.9963, 0.9946, 0.9873, 0.9762, 0.9917, 0.7374, 0.9834, 0.9928, 0.9385, 0.8287, 0.9681, 0.6859, 0.6736, 0.9938, 0.6357, 0.7832, 0.8653, 0.9948, 0.9706, 0.9515, 0.9832, 0.9962, 0.7721, 0.7941, 0.1068, 0.05348, 0.0979, 0.1401, 0.5648, 0.5215, 0.7109, 0.1554, 0.8638, 0.5751, 0.8512, 0.9924, 0.9901, 0.9699, 0.9693, 0.9433, 0.9501, 0.9801, 0.9838, 0.8111, 0.7986, 0.9915, 0.9944, 0.8296, 0.8378, 0.9898, 0.9931, 0.9955, 0.9975, 0.9962, 0.9955, 0.9501, 0.9166, 0.9942, 0.9941, 0.9488, 0.8411, 0.9852, 0.9886, 0.96, 0.9838, 0.9878, 0.9762, 0.9874, 0.964, 0.985, 0.9721, 0.02379, 0.1, 0.2607, 0.6382, 0.8584, 0.9927, 0.9729, 0.9492, 0.9859, 0.8017, 0.9939, 0.9971, 0.9963, 0.9946, 0.9873, 0.9762, 0.9917, 0.9935, 0.7374, 0.9834, 0.9928, 0.9385, 0.8287, 0.9681, 0.6007, 0.6859, 0.6736, 0.9938, 0.6357, 0.7832, 0.7598, 0.9963, 0.8653, 0.9948, 0.9706, 0.9515, 0.9832, 0.9962, 0.7721, 0.7941]): _vg.add([_i], _w, 'REPLACE')
_vg = ob_cube.vertex_groups.new(name='ombro.L')
for _i, _w in zip([161, 162, 165, 166, 168, 170, 172, 173, 177, 178, 180, 181, 187, 188, 189, 190, 220, 223, 225, 228, 229, 241, 246, 271, 272, 275, 276, 284, 287, 288, 301, 302, 304, 305, 307, 308, 309, 313, 315, 324, 327, 328, 330, 331, 332, 334, 335, 336, 338, 341, 344, 345], [0.8845, 0.8183, 0.04524, 0.08917, 0.1507, 0.1337, 0.0745, 0.01997, 0.733, 0.6544, 0.07752, 0.4025, 0.02214, 0.06159, 0.173, 0.2272, 0.9293, 0.05353, 0.7469, 0.02891, 0.2849, 0.08862, 0.01487, 0.06398, 0.03096, 0.0738, 0.0828, 0.03184, 0.008965, 0.09674, 0.2679, 0.3577, 0.05698, 0.2307, 0.08793, 0.1889, 0.07136, 0.002181, 0.06258, 0.1864, 0.02128, 0.106, 0.04161, 0.186, 0.1115, 0.09623, 0.1437, 0.04309, 0.07773, 0.005001, 0.1142, 0.1357]): _vg.add([_i], _w, 'REPLACE')
_vg = ob_cube.vertex_groups.new(name='braço.L')
for _i, _w in zip([161, 162, 167, 168, 169, 170, 172, 173, 179, 180, 181, 182, 183, 184, 195, 196, 197, 198, 220, 222, 223, 232, 233, 304, 305], [0.06597, 0.1021, 0.07473, 0.6991, 0.03373, 0.596, 0.03242, 0.01492, 0.001795, 0.1312, 0.183, 0.004019, 0.008929, 0.01198, 0.1958, 0.4713, 0.4859, 0.1399, 0.01229, 0.07442, 0.7434, 0.1318, 0.4922, 0.06785, 0.1025]): _vg.add([_i], _w, 'REPLACE')
_vg = ob_cube.vertex_groups.new(name='antebraço.L')
for _i, _w in zip([168, 170, 183, 184, 185, 186, 195, 196, 197, 198, 200, 202, 204, 206, 207, 208, 209, 210, 211, 212, 213, 214, 223, 226, 227, 232, 233, 234, 235], [0.06303, 0.1025, 0.7931, 0.4233, 0.8195, 0.4415, 0.7455, 0.5033, 0.5036, 0.8259, 0.1554, 0.187, 0.02965, 0.06646, 0.3693, 0.3314, 0.2962, 0.3105, 0.3141, 0.3058, 0.3018, 0.3144, 0.1022, 0.6962, 0.7224, 0.8249, 0.4993, 0.08826, 0.06549]): _vg.add([_i], _w, 'REPLACE')
_vg = ob_cube.vertex_groups.new(name='mao.L')
for _i, _w in zip([183, 184, 185, 186, 195, 199, 200, 201, 202, 203, 204, 205, 206, 207, 208, 209, 210, 211, 212, 213, 214, 215, 216, 217, 218, 226, 227, 232, 234, 235, 236, 237, 238, 239], [0.1766, 0.5444, 0.1617, 0.5327, 0.03571, 0.9796, 0.8385, 0.9754, 0.8059, 0.9993, 0.9587, 0.9954, 0.931, 0.6101, 0.6498, 0.6918, 0.6789, 0.6726, 0.6819, 0.6872, 0.6742, 0.9951, 0.9946, 0.9767, 0.9824, 0.2831, 0.2591, 0.005513, 0.9086, 0.9327, 0.985, 0.9823, 0.9908, 0.9911]): _vg.add([_i], _w, 'REPLACE')
_vg = ob_cube.vertex_groups.new(name='coxa.R')
for _i, _w in zip([0, 1, 4, 6, 8, 9, 12, 15, 22, 23, 24, 25, 50, 52, 54, 59, 60, 69, 75, 76, 77, 78, 79, 116, 117, 120, 127, 163, 164, 174, 221], [0.7824, 0.8613, 0.1651, 0.1996, 0.0713, 0.7594, 0.1483, 0.05425, 0.9342, 0.7707, 0.8791, 0.7389, 0.8837, 0.1865, 0.124, 0.2246, 0.9471, 0.1081, 0.09143, 0.1512, 0.1193, 0.105, 0.01094, 0.05279, 0.5207, 0.1197, 0.1133, 0.01967, 0.2072, 0.05043, 0.05713]): _vg.add([_i], _w, 'REPLACE')
_vg = ob_cube.vertex_groups.new(name='canela.R')
for _i, _w in zip([22, 23, 24, 25, 59, 60, 69, 75, 76, 77, 78, 79, 84, 85, 86, 87, 88, 89, 90, 91, 92, 93, 94, 95, 191, 192, 193, 194, 230, 231, 240, 250, 251, 252, 253, 254, 259, 260, 261, 262, 263, 264, 265, 266, 267, 268, 269, 270], [0.05445, 0.1658, 0.09238, 0.2145, 0.7572, 0.04211, 0.8659, 0.8922, 0.698, 0.687, 0.8509, 0.9501, 0.503, 0.644, 0.03309, 0.01786, 0.4802, 0.2611, 0.7548, 0.9566, 0.05402, 0.07089, 0.9202, 0.8388, 0.05445, 0.1658, 0.09238, 0.2145, 0.7572, 0.04211, 0.8659, 0.8922, 0.698, 0.687, 0.8509, 0.9501, 0.503, 0.644, 0.03309, 0.01786, 0.4802, 0.2611, 0.7548, 0.9566, 0.05402, 0.07089, 0.9202, 0.8388]): _vg.add([_i], _w, 'REPLACE')
_vg = ob_cube.vertex_groups.new(name='pe.R')
for _i, _w in zip([69, 76, 77, 78, 80, 81, 82, 83, 84, 85, 86, 87, 88, 89, 90, 91, 92, 93, 94, 95], [0.0004772, 0.1488, 0.1902, 0.03708, 0.9958, 0.9941, 0.9938, 0.9952, 0.4931, 0.3539, 0.9563, 0.9653, 0.5187, 0.7353, 0.2292, 0.03489, 0.9408, 0.92, 0.06821, 0.1462]): _vg.add([_i], _w, 'REPLACE')
_vg = ob_cube.vertex_groups.new(name='coxa.L')
for _i, _w in zip([159, 160, 163, 164, 167, 169, 174, 175, 176, 179, 182, 191, 192, 193, 194, 219, 221, 222, 224, 230, 231, 240, 250, 251, 252, 253, 254, 299, 300, 303, 310], [0.7824, 0.8613, 0.01967, 0.2072, 0.1651, 0.1996, 0.05043, 0.0713, 0.7594, 0.1483, 0.05425, 0.9342, 0.7707, 0.8791, 0.7389, 0.8837, 0.05713, 0.1865, 0.124, 0.2246, 0.9471, 0.1081, 0.09143, 0.1512, 0.1193, 0.105, 0.01094, 0.05279, 0.5207, 0.1197, 0.1133]): _vg.add([_i], _w, 'REPLACE')
_vg = ob_cube.vertex_groups.new(name='canela.R.001')
_vg = ob_cube.vertex_groups.new(name='pe.L')
for _i, _w in zip([240, 251, 252, 253, 255, 256, 257, 258, 259, 260, 261, 262, 263, 264, 265, 266, 267, 268, 269, 270], [0.0004772, 0.1488, 0.1902, 0.03708, 0.9958, 0.9941, 0.9938, 0.9952, 0.4931, 0.3539, 0.9563, 0.9653, 0.5187, 0.7353, 0.2292, 0.03489, 0.9408, 0.92, 0.06821, 0.1462]): _vg.add([_i], _w, 'REPLACE')
_m = ob_cube.modifiers.new('Armature', 'ARMATURE')
_m.object = ob_cabe_a
ob_cabe_a.location = (0.0, 0.0, 0.0)
ob_cabe_a.scale = (1.224, 1.224, 1.224)
ob_cabe_a.show_in_front = True
ob_cabe_a.lineart.crease_threshold = 0.0

# ---- collection membership
col_collection_1.objects.link(ob_sun)
col_collection_1.objects.link(ob_cube_004)
col_collection_1.objects.link(ob_cylinder)
col_collection_1.objects.link(ob_cube)
col_collection_10.objects.link(ob_cabe_a)

# ---- scene / render settings (as saved in the file)
scene.frame_start = 0; scene.frame_end = 180; scene.frame_set(44)
scene.render.engine = 'BLENDER_EEVEE_NEXT'
scene.render.resolution_percentage = 50
scene.render.dither_intensity = 0.0
scene.cycles.use_denoising = False
scene.cycles.samples = 128
scene.cycles.sampling_pattern = 'TABULATED_SOBOL'
scene.cycles.light_sampling_threshold = 0.0
scene.cycles.use_adaptive_sampling = False
scene.cycles.use_light_tree = False
scene.cycles.blur_glossy = 0.0
scene.cycles.sample_clamp_indirect = 0.0
scene.view_settings.view_transform = 'Standard'
bpy.context.view_layer.update()

# ---- added for rendering (the .blend has no active camera): camera
cam_auto = bpy.data.cameras.new('AutoCamera')
cam_auto.lens = 50.0
cam_auto.sensor_width = 36.0
cam_auto.clip_end = 1000.0
ob_auto_camera = bpy.data.objects.new('AutoCamera', cam_auto)
scene.collection.objects.link(ob_auto_camera)
ob_auto_camera.location = (16.0889, -23.6705, 20.5138)
ob_auto_camera.rotation_euler = (1.09748, -7.21219e-08, 0.694738)
scene.camera = ob_auto_camera
bpy.context.view_layer.update()
